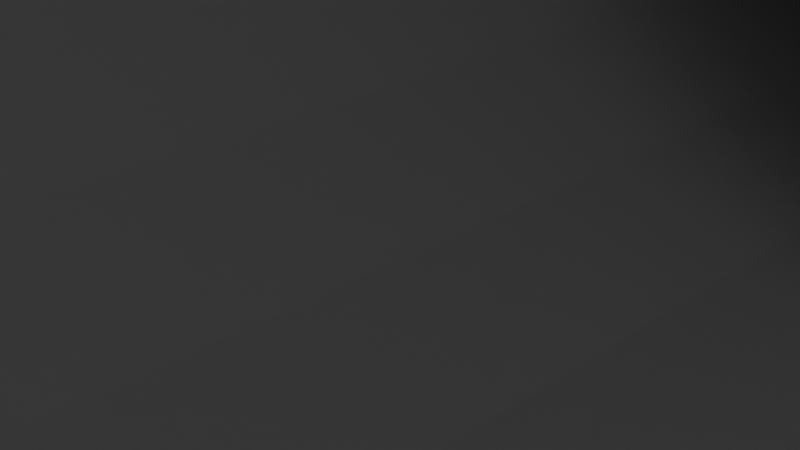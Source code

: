 # Source: converter.blend  (saved by Blender 2.81.16; exported with 4.5.12 LTS)
import bpy
from mathutils import Matrix  # noqa: F401  (used for matrix-valued properties, if any)

bpy.ops.wm.read_factory_settings(use_empty=True)
scene = bpy.context.scene
scene.name = 'Scene'

# ---- collections
col_collection = bpy.data.collections.new('Collection'); scene.collection.children.link(col_collection)

# ---- world
world_world = bpy.data.worlds.new('World'); scene.world = world_world
world_world.use_nodes = True; world_world.node_tree.nodes.clear()
_N = world_world.node_tree.nodes; _L = world_world.node_tree.links
n0 = _N.new('ShaderNodeOutputWorld'); n0.name = 'World Output'; n0.location = (300, 300)
n1 = _N.new('ShaderNodeBackground'); n1.name = 'Background'; n1.location = (10, 300)
n1.inputs[0].default_value = (0.05088, 0.05088, 0.05088, 1.0)
_L.new(n1.outputs[0], n0.inputs[0])
n0.is_active_output = True
world_world.color = (0.05088, 0.05088, 0.05088)
world_world.use_sun_shadow = False
world_world.sun_shadow_jitter_overblur = 0.0

# ---- cameras
cam_camera = bpy.data.cameras.new('Camera')
cam_camera.clip_end = 100.0
cam_camera.ortho_scale = 7.314

# ---- lights
light_light = bpy.data.lights.new('Light', 'POINT')
light_light.transmission_factor = 0.0
light_light.energy = 1000.0
light_light.shadow_soft_size = 0.1
light_light.shadow_maximum_resolution = 0.006
light_light.use_absolute_resolution = True

# ---- meshes
me_plane = bpy.data.meshes.new('Plane')
me_plane.from_pydata([(0.09986, 0.01781, 0.003704), (0.09986, 0.01781, 0.007494), (0.1013, 0.01621, 0.007494), (0.1012, 0.01621, 0.007859), (0.09986, 0.01781, 0.007859), (0.09693, 0.01, 0.01146), (0.09978, 0.01, 0.002939), (0.1005, 0.01, 0.003704), (0.09798, 0.01, 0.01117), (0.09693, 0.01, 0.001557), (0.09798, 0.01, 0.001845), (0.09894, 0.01, 0.002311), (0.09675, 0.01, 0.01211), (0.1013, 0.01, 0.007494), (0.1014, 0.01, 0.006509), (0.09894, 0.01, 0.01071), (0.09675, 0.01, 0.00089), (0.09978, 0.01, 0.01008), (0.1013, 0.01, 0.005524), (0.101, 0.01, 0.004577), (0.1005, 0.01, 0.009314), (0.1012, 0.01, 0.007859), (0.101, 0.01, 0.008442), (0.09693, 0.1163, 0.01146), (0.09986, 0.1195, 0.002939), (0.09986, 0.1195, 0.003704), (0.09798, 0.1166, 0.01117), (0.007, -9.872e-08, 2.328e-10), (0.007, -9.872e-08, 0.013), (0.09693, 0.1195, 0.001557), (0.09798, 0.1195, 0.001845), (0.007, 0.1195, 0.0), (0.007, 0.1135, 0.0), (0.007, 0.1155, 0.013), (0.007, 0.1135, 0.013), (0.09894, 0.1195, 0.002311), (0.09675, 0.1163, 0.01211), (0.09986, 0.1195, 0.007494), (0.09986, 0.1195, 0.006509), (0.09894, 0.117, 0.01071), (0.09675, 0.1195, 0.00089), (0.09986, 0.1176, 0.01008), (0.09986, 0.1195, 0.005524), (0.09986, 0.1195, 0.004577), (0.09986, 0.1183, 0.009314), (0.09986, 0.1195, 0.007859), (0.09986, 0.119, 0.008442), (0.09675, 0.1135, 0.013), (0.003887, 0.119, 0.008442), (0.003887, 0.1195, 0.007859), (0.003887, 0.1183, 0.009314), (0.003887, 0.1195, 0.004577), (0.003887, 0.1195, 0.005524), (0.003887, 0.1176, 0.01008), (0.007, 0.1195, 0.00089), (0.004814, 0.117, 0.01071), (0.003887, 0.1195, 0.006509), (0.003887, 0.1195, 0.007494), (0.007, 0.1163, 0.01211), (0.004814, 0.1195, 0.002311), (0.005775, 0.1195, 0.001845), (0.006816, 0.1195, 0.001557), (0.005775, 0.1166, 0.01117), (0.003887, 0.1195, 0.003704), (0.003887, 0.1195, 0.002939), (0.006816, 0.1163, 0.01146), (0.002769, 1.676e-08, 0.008442), (0.002575, 1.676e-08, 0.007859), (0.003282, 1.676e-08, 0.009314), (0.002769, 1.676e-08, 0.004577), (0.002453, 1.676e-08, 0.005524), (0.003973, 1.676e-08, 0.01008), (0.007, 8.382e-09, 0.00089), (0.004814, 1.676e-08, 0.01071), (0.002346, 1.676e-08, 0.006509), (0.002453, 1.676e-08, 0.007494), (0.007, 8.382e-09, 0.01211), (0.004814, 1.676e-08, 0.002311), (0.005775, 1.676e-08, 0.001845), (0.006816, 1.676e-08, 0.001557), (0.005775, 1.676e-08, 0.01117), (0.003282, 1.676e-08, 0.003704), (0.003973, 1.676e-08, 0.002939), (0.006816, 1.676e-08, 0.01146), (0.09675, 0.1155, 0.013), (0.09675, 0.1135, 0.0), (0.09675, 0.1195, 0.0), (0.09675, 0.01, 0.013), (0.09675, 0.01, 4.657e-10), (0.003887, 0.01781, 0.007859), (0.002575, 0.01621, 0.007859), (0.002453, 0.01621, 0.007494), (0.003887, 0.01781, 0.007494), (0.003887, 0.01781, 0.003704), (0.003282, 0.01621, 0.003704), (0.003973, 0.01621, 0.002939), (0.003887, 0.01781, 0.002939), (0.003887, 0.01775, 0.01008), (0.003973, 0.01619, 0.01008), (0.003282, 0.0162, 0.009314), (0.003887, 0.01777, 0.009314), (0.004814, 0.01621, 0.002311), (0.004814, 0.01781, 0.002311), (0.003887, 0.01781, 0.005524), (0.002453, 0.01621, 0.005524), (0.002769, 0.01621, 0.004577), (0.003887, 0.01781, 0.004577), (0.007, 0.01772, 0.01211), (0.007, 0.01617, 0.01211), (0.006816, 0.01617, 0.01146), (0.006816, 0.01772, 0.01146), (0.002769, 0.01621, 0.008442), (0.003887, 0.01779, 0.008442), (0.005775, 0.01781, 0.001845), (0.005775, 0.01621, 0.001845), (0.006816, 0.01621, 0.001557), (0.006816, 0.01781, 0.001557), (0.004814, 0.01774, 0.01071), (0.004814, 0.01618, 0.01071), (0.007, 0.01621, 0.00089), (0.007, 0.01781, 0.00089), (0.005775, 0.01617, 0.01117), (0.005775, 0.01773, 0.01117), (0.003887, 0.01781, 0.006509), (0.002346, 0.01621, 0.006509), (0.1005, 0.01621, 0.003704), (0.09978, 0.01621, 0.002939), (0.09986, 0.01781, 0.002939), (0.09986, 0.01775, 0.01008), (0.09978, 0.01619, 0.01008), (0.1005, 0.0162, 0.009314), (0.09986, 0.01777, 0.009314), (0.09894, 0.01621, 0.002311), (0.09894, 0.01781, 0.002311), (0.09986, 0.01781, 0.005524), (0.1013, 0.01621, 0.005524), (0.101, 0.01621, 0.004577), (0.09986, 0.01781, 0.004577), (0.09675, 0.01772, 0.01211), (0.09675, 0.01617, 0.01211), (0.09693, 0.01617, 0.01146), (0.09693, 0.01772, 0.01146), (0.101, 0.01621, 0.008442), (0.09986, 0.01779, 0.008442), (0.09798, 0.01781, 0.001845), (0.09798, 0.01621, 0.001845), (0.09693, 0.01621, 0.001557), (0.09693, 0.01781, 0.001557), (0.09894, 0.01774, 0.01071), (0.09894, 0.01618, 0.01071), (0.09675, 0.01621, 0.00089), (0.09675, 0.01781, 0.00089), (0.09798, 0.01617, 0.01117), (0.09798, 0.01773, 0.01117), (0.09986, 0.01781, 0.006509), (0.1014, 0.01621, 0.006509)], [], [(86, 40, 151, 150, 16, 88, 85), (134, 154, 155, 135), (4, 143, 142, 3), (45, 46, 143, 4), (148, 153, 152, 149), (39, 26, 153, 148), (154, 1, 2, 155), (38, 37, 1, 154), (42, 38, 154, 134), (140, 139, 12, 5), (125, 136, 19, 7), (66, 68, 71, 73, 80, 83, 76, 72, 79, 78, 77, 82, 81, 69, 70, 74, 75, 67), (136, 135, 18, 19), (132, 126, 6, 11), (146, 145, 10, 9), (152, 140, 5, 8), (145, 132, 11, 10), (3, 142, 22, 21), (150, 146, 9, 16), (129, 149, 15, 17), (87, 12, 139, 138, 36, 84, 47), (149, 152, 8, 15), (155, 2, 13, 14), (91, 90, 67, 75), (95, 94, 81, 82), (99, 98, 71, 68), (101, 95, 82, 77), (105, 104, 70, 69), (109, 108, 76, 83), (94, 105, 69, 81), (111, 99, 68, 66), (115, 114, 78, 79), (114, 101, 77, 78), (98, 118, 73, 71), (119, 115, 79, 72), (121, 109, 83, 80), (104, 124, 74, 70), (90, 111, 66, 67), (118, 121, 80, 73), (124, 91, 75, 74), (135, 155, 14, 18), (31, 54, 120, 119, 72, 27, 32), (28, 76, 108, 107, 58, 33, 34), (26, 23, 141, 153), (142, 130, 20, 22), (126, 125, 7, 6), (2, 3, 21, 13), (22, 20, 17, 15, 8, 5, 12, 16, 9, 10, 11, 6, 7, 19, 18, 14, 13, 21), (130, 129, 17, 20), (56, 57, 92, 123), (123, 92, 91, 124), (55, 62, 122, 117), (117, 122, 121, 118), (49, 48, 112, 89), (89, 112, 111, 90), (52, 56, 123, 103), (103, 123, 124, 104), (62, 65, 110, 122), (122, 110, 109, 121), (54, 61, 116, 120), (120, 116, 115, 119), (53, 55, 117, 97), (97, 117, 118, 98), (60, 59, 102, 113), (113, 102, 101, 114), (61, 60, 113, 116), (116, 113, 114, 115), (48, 50, 100, 112), (112, 100, 99, 111), (63, 51, 106, 93), (93, 106, 105, 94), (65, 58, 107, 110), (110, 107, 108, 109), (51, 52, 103, 106), (106, 103, 104, 105), (59, 64, 96, 102), (102, 96, 95, 101), (50, 53, 97, 100), (100, 97, 98, 99), (64, 63, 93, 96), (96, 93, 94, 95), (57, 49, 89, 92), (92, 89, 90, 91), (153, 141, 140, 152), (40, 29, 147, 151), (151, 147, 146, 150), (41, 39, 148, 128), (128, 148, 149, 129), (30, 35, 133, 144), (144, 133, 132, 145), (29, 30, 144, 147), (147, 144, 145, 146), (46, 44, 131, 143), (143, 131, 130, 142), (25, 43, 137, 0), (0, 137, 136, 125), (23, 36, 138, 141), (141, 138, 139, 140), (43, 42, 134, 137), (137, 134, 135, 136), (35, 24, 127, 133), (133, 127, 126, 132), (44, 41, 128, 131), (131, 128, 129, 130), (24, 25, 0, 127), (127, 0, 125, 126), (37, 45, 4, 1), (1, 4, 3, 2), (87, 28, 76, 72, 27, 88, 16, 12), (26, 39, 41, 44, 46, 45, 49, 48, 50, 53, 55, 62, 65, 58, 36, 23), (40, 86, 31, 54), (25, 24, 35, 30, 29, 40, 54, 61, 60, 59, 64, 63, 51, 52, 56, 57, 49, 45, 37, 38, 42, 43), (36, 58, 33, 84), (34, 33, 84, 47, 87, 28), (32, 27, 88, 85, 86, 31)])
_uv = me_plane.uv_layers.new(name='UVMap')
_uv.uv.foreach_set('vector', [0.0, 0.0, 0.0, 0.0, 0.0, 0.0, 0.0, 0.0, 0.0, 0.0, 0.1098, 0.09884, 0.1098, 1.0, 0.0, 0.0, 0.0, 0.0, 0.0, 0.0, 0.0, 0.0, 0.0, 0.9427, 0.00753, 0.9483, 0.00753, 0.9483, 0.0, 0.9427, 0.0, 0.9427, 0.00753, 0.9483, 0.00753, 0.9483, 0.0, 0.9427, 0.05076, 0.9714, 0.06647, 0.9777, 0.06647, 0.9777, 0.05076, 0.9714, 0.05076, 0.9714, 0.06647, 0.9777, 0.06647, 0.9777, 0.05076, 0.9714, 0.0, 0.0, 0.0, 0.0, 0.0, 0.0, 0.0, 0.0, 0.0, 0.0, 0.0, 0.0, 0.0, 0.0, 0.0, 0.0, 0.0, 0.0, 0.0, 0.0, 0.0, 0.0, 0.0, 0.0, 0.08048, 0.9814, 0.09022, 0.9805, 0.09022, 0.9805, 0.08048, 0.9814, 0.0, 0.0, 0.0, 0.0, 0.0, 0.0, 0.0, 0.0, 0.00753, 0.9483, 0.02051, 0.9563, 0.03504, 0.964, 0.05076, 0.9714, 0.06647, 0.9777, 0.08048, 0.9814, 0.09022, 0.9805, 0.0, 0.0, 0.0, 0.0, 0.0, 0.0, 0.0, 0.0, 0.0, 0.0, 0.0, 0.0, 0.0, 0.0, 0.0, 0.0, 0.0, 0.0, 0.0, 0.0, 0.0, 0.0, 0.0, 0.0, 0.0, 0.0, 0.0, 0.0, 0.0, 0.0, 0.0, 0.0, 0.0, 0.0, 0.0, 0.0, 0.0, 0.0, 0.0, 0.0, 0.0, 0.0, 0.0, 0.0, 0.0, 0.0, 0.06647, 0.9777, 0.08048, 0.9814, 0.08048, 0.9814, 0.06647, 0.9777, 0.0, 0.0, 0.0, 0.0, 0.0, 0.0, 0.0, 0.0, 0.0, 0.9427, 0.00753, 0.9483, 0.00753, 0.9483, 0.0, 0.9427, 0.0, 0.0, 0.0, 0.0, 0.0, 0.0, 0.0, 0.0, 0.03504, 0.964, 0.05076, 0.9714, 0.05076, 0.9714, 0.03504, 0.964, 0.1098, 0.09884, 0.09022, 0.9805, 0.09022, 0.9805, 0.09022, 0.9805, 0.09022, 0.9805, 0.1098, 1.0, 0.1098, 1.0, 0.05076, 0.9714, 0.06647, 0.9777, 0.06647, 0.9777, 0.05076, 0.9714, 0.0, 0.0, 0.0, 0.0, 0.0, 0.0, 0.0, 0.0, 0.0, 0.0, 0.0, 0.0, 0.0, 0.0, 0.0, 0.0, 0.0, 0.0, 0.0, 0.0, 0.0, 0.0, 0.0, 0.0, 0.02051, 0.9563, 0.03504, 0.964, 0.03504, 0.964, 0.02051, 0.9563, 0.0, 0.0, 0.0, 0.0, 0.0, 0.0, 0.0, 0.0, 0.0, 0.0, 0.0, 0.0, 0.0, 0.0, 0.0, 0.0, 0.08048, 0.9814, 0.09022, 0.9805, 0.09022, 0.9805, 0.08048, 0.9814, 0.0, 0.0, 0.0, 0.0, 0.0, 0.0, 0.0, 0.0, 0.00753, 0.9483, 0.02051, 0.9563, 0.02051, 0.9563, 0.00753, 0.9483, 0.0, 0.0, 0.0, 0.0, 0.0, 0.0, 0.0, 0.0, 0.0, 0.0, 0.0, 0.0, 0.0, 0.0, 0.0, 0.0, 0.03504, 0.964, 0.05076, 0.9714, 0.05076, 0.9714, 0.03504, 0.964, 0.0, 0.0, 0.0, 0.0, 0.0, 0.0, 0.0, 0.0, 0.06647, 0.9777, 0.08048, 0.9814, 0.08048, 0.9814, 0.06647, 0.9777, 0.0, 0.0, 0.0, 0.0, 0.0, 0.0, 0.0, 0.0, 0.0, 0.9427, 0.00753, 0.9483, 0.00753, 0.9483, 0.0, 0.9427, 0.05076, 0.9714, 0.06647, 0.9777, 0.06647, 0.9777, 0.05076, 0.9714, 0.0, 0.0, 0.0, 0.0, 0.0, 0.0, 0.0, 0.0, 0.0, 0.0, 0.0, 0.0, 0.0, 0.0, 0.0, 0.0, 0.0, 0.0, 0.0, 0.0, 0.0, 0.0, 0.0, 0.0, 0.0, 0.0, 0.1098, 0.09884, 0.1098, 1.0, 0.1098, 0.09884, 0.09022, 0.9805, 0.09022, 0.9805, 0.09022, 0.9805, 0.09022, 0.9805, 0.1098, 1.0, 0.1098, 1.0, 0.06647, 0.9777, 0.08048, 0.9814, 0.08048, 0.9814, 0.06647, 0.9777, 0.00753, 0.9483, 0.02051, 0.9563, 0.02051, 0.9563, 0.00753, 0.9483, 0.0, 0.0, 0.0, 0.0, 0.0, 0.0, 0.0, 0.0, 0.0, 0.0, 0.0, 0.0, 0.0, 0.0, 0.0, 0.0, 0.00753, 0.9483, 0.02051, 0.9563, 0.03504, 0.964, 0.05076, 0.9714, 0.06647, 0.9777, 0.08048, 0.9814, 0.09022, 0.9805, 0.0, 0.0, 0.0, 0.0, 0.0, 0.0, 0.0, 0.0, 0.0, 0.0, 0.0, 0.0, 0.0, 0.0, 0.0, 0.0, 0.0, 0.0, 0.0, 0.0, 0.0, 0.0, 0.02051, 0.9563, 0.03504, 0.964, 0.03504, 0.964, 0.02051, 0.9563, 0.0, 0.0, 0.0, 0.0, 0.0, 0.0, 0.0, 0.0, 0.0, 0.0, 0.0, 0.0, 0.0, 0.0, 0.0, 0.0, 0.05076, 0.9714, 0.06647, 0.9777, 0.06647, 0.9777, 0.05076, 0.9714, 0.05076, 0.9714, 0.06647, 0.9777, 0.06647, 0.9777, 0.05076, 0.9714, 0.0, 0.9427, 0.00753, 0.9483, 0.00753, 0.9483, 0.0, 0.9427, 0.0, 0.9427, 0.00753, 0.9483, 0.00753, 0.9483, 0.0, 0.9427, 0.0, 0.0, 0.0, 0.0, 0.0, 0.0, 0.0, 0.0, 0.0, 0.0, 0.0, 0.0, 0.0, 0.0, 0.0, 0.0, 0.06647, 0.9777, 0.08048, 0.9814, 0.08048, 0.9814, 0.06647, 0.9777, 0.06647, 0.9777, 0.08048, 0.9814, 0.08048, 0.9814, 0.06647, 0.9777, 0.0, 0.0, 0.0, 0.0, 0.0, 0.0, 0.0, 0.0, 0.0, 0.0, 0.0, 0.0, 0.0, 0.0, 0.0, 0.0, 0.03504, 0.964, 0.05076, 0.9714, 0.05076, 0.9714, 0.03504, 0.964, 0.03504, 0.964, 0.05076, 0.9714, 0.05076, 0.9714, 0.03504, 0.964, 0.0, 0.0, 0.0, 0.0, 0.0, 0.0, 0.0, 0.0, 0.0, 0.0, 0.0, 0.0, 0.0, 0.0, 0.0, 0.0, 0.0, 0.0, 0.0, 0.0, 0.0, 0.0, 0.0, 0.0, 0.0, 0.0, 0.0, 0.0, 0.0, 0.0, 0.0, 0.0, 0.00753, 0.9483, 0.02051, 0.9563, 0.02051, 0.9563, 0.00753, 0.9483, 0.00753, 0.9483, 0.02051, 0.9563, 0.02051, 0.9563, 0.00753, 0.9483, 0.0, 0.0, 0.0, 0.0, 0.0, 0.0, 0.0, 0.0, 0.0, 0.0, 0.0, 0.0, 0.0, 0.0, 0.0, 0.0, 0.08048, 0.9814, 0.09022, 0.9805, 0.09022, 0.9805, 0.08048, 0.9814, 0.08048, 0.9814, 0.09022, 0.9805, 0.09022, 0.9805, 0.08048, 0.9814, 0.0, 0.0, 0.0, 0.0, 0.0, 0.0, 0.0, 0.0, 0.0, 0.0, 0.0, 0.0, 0.0, 0.0, 0.0, 0.0, 0.0, 0.0, 0.0, 0.0, 0.0, 0.0, 0.0, 0.0, 0.0, 0.0, 0.0, 0.0, 0.0, 0.0, 0.0, 0.0, 0.02051, 0.9563, 0.03504, 0.964, 0.03504, 0.964, 0.02051, 0.9563, 0.02051, 0.9563, 0.03504, 0.964, 0.03504, 0.964, 0.02051, 0.9563, 0.0, 0.0, 0.0, 0.0, 0.0, 0.0, 0.0, 0.0, 0.0, 0.0, 0.0, 0.0, 0.0, 0.0, 0.0, 0.0, 0.0, 0.0, 0.0, 0.0, 0.0, 0.0, 0.0, 0.0, 0.0, 0.0, 0.0, 0.0, 0.0, 0.0, 0.0, 0.0, 0.06647, 0.9777, 0.08048, 0.9814, 0.08048, 0.9814, 0.06647, 0.9777, 0.0, 0.0, 0.0, 0.0, 0.0, 0.0, 0.0, 0.0, 0.0, 0.0, 0.0, 0.0, 0.0, 0.0, 0.0, 0.0, 0.03504, 0.964, 0.05076, 0.9714, 0.05076, 0.9714, 0.03504, 0.964, 0.03504, 0.964, 0.05076, 0.9714, 0.05076, 0.9714, 0.03504, 0.964, 0.0, 0.0, 0.0, 0.0, 0.0, 0.0, 0.0, 0.0, 0.0, 0.0, 0.0, 0.0, 0.0, 0.0, 0.0, 0.0, 0.0, 0.0, 0.0, 0.0, 0.0, 0.0, 0.0, 0.0, 0.0, 0.0, 0.0, 0.0, 0.0, 0.0, 0.0, 0.0, 0.00753, 0.9483, 0.02051, 0.9563, 0.02051, 0.9563, 0.00753, 0.9483, 0.00753, 0.9483, 0.02051, 0.9563, 0.02051, 0.9563, 0.00753, 0.9483, 0.0, 0.0, 0.0, 0.0, 0.0, 0.0, 0.0, 0.0, 0.0, 0.0, 0.0, 0.0, 0.0, 0.0, 0.0, 0.0, 0.08048, 0.9814, 0.09022, 0.9805, 0.09022, 0.9805, 0.08048, 0.9814, 0.08048, 0.9814, 0.09022, 0.9805, 0.09022, 0.9805, 0.08048, 0.9814, 0.0, 0.0, 0.0, 0.0, 0.0, 0.0, 0.0, 0.0, 0.0, 0.0, 0.0, 0.0, 0.0, 0.0, 0.0, 0.0, 0.0, 0.0, 0.0, 0.0, 0.0, 0.0, 0.0, 0.0, 0.0, 0.0, 0.0, 0.0, 0.0, 0.0, 0.0, 0.0, 0.02051, 0.9563, 0.03504, 0.964, 0.03504, 0.964, 0.02051, 0.9563, 0.02051, 0.9563, 0.03504, 0.964, 0.03504, 0.964, 0.02051, 0.9563, 0.0, 0.0, 0.0, 0.0, 0.0, 0.0, 0.0, 0.0, 0.0, 0.0, 0.0, 0.0, 0.0, 0.0, 0.0, 0.0, 0.0, 0.0, 0.0, 0.0, 0.0, 0.0, 0.0, 0.0, 0.0, 0.0, 0.0, 0.0, 0.0, 0.0, 0.0, 0.0, 0.0, 0.0, 0.1098, 0.09884, 0.09022, 0.9805, 0.0, 0.0, 0.1098, 0.09884, 0.1098, 0.09884, 0.0, 0.0, 0.09022, 0.9805, 0.06647, 0.9777, 0.05076, 0.9714, 0.03504, 0.964, 0.02051, 0.9563, 0.00753, 0.9483, 0.0, 0.9427, 0.0, 0.9427, 0.00753, 0.9483, 0.02051, 0.9563, 0.03504, 0.964, 0.05076, 0.9714, 0.06647, 0.9777, 0.08048, 0.9814, 0.09022, 0.9805, 0.09022, 0.9805, 0.08048, 0.9814, 0.0, 0.0, 0.0, 0.0, 0.0, 0.0, 0.0, 0.0, 0.0, 0.0, 0.0, 0.0, 0.0, 0.0, 0.0, 0.0, 0.0, 0.0, 0.0, 0.0, 0.0, 0.0, 0.0, 0.0, 0.0, 0.0, 0.0, 0.0, 0.0, 0.0, 0.0, 0.0, 0.0, 0.0, 0.0, 0.0, 0.0, 0.0, 0.0, 0.0, 0.0, 0.9427, 0.0, 0.0, 0.0, 0.0, 0.0, 0.0, 0.0, 0.0, 0.0, 0.0, 0.09022, 0.9805, 0.09022, 0.9805, 0.1098, 1.0, 0.1098, 1.0, 0.1098, 1.0, 0.1098, 1.0, 0.1098, 1.0, 0.1098, 1.0, 0.1098, 0.09884, 0.1098, 0.09884, 0.1098, 1.0, 0.1098, 0.09884, 0.1098, 0.09884, 0.1098, 1.0, 0.0, 0.0, 0.0, 0.0])
me_plane.use_remesh_fix_poles = True
me_plane.use_remesh_preserve_attributes = False
me_plane.use_mirror_vertex_groups = False
me_plane.update()
me_circle_001 = bpy.data.meshes.new('Circle.001')
me_circle_001.from_pydata([(0.0, 0.034, 0.0), (-0.006633, 0.03335, 0.0), (-0.01301, 0.03141, 0.0), (-0.01889, 0.02827, 0.0), (-0.02404, 0.02404, 0.0), (-0.02827, 0.01889, 0.0), (-0.03141, 0.01301, 0.0), (-0.03335, 0.006633, 0.0), (-0.034, 2.567e-09, 0.0), (-0.03335, -0.006633, 0.0), (-0.03141, -0.01301, 0.0), (-0.02827, -0.01889, 0.0), (-0.02404, -0.02404, 0.0), (-0.01889, -0.02827, 0.0), (-0.01301, -0.03141, 0.0), (-0.006633, -0.03335, 0.0), (1.108e-08, -0.034, 0.0), (0.006633, -0.03335, 0.0), (0.01301, -0.03141, 0.0), (0.01889, -0.02827, 0.0), (0.02404, -0.02404, 0.0), (0.02827, -0.01889, 0.0), (0.03141, -0.01301, 0.0), (0.03335, -0.006633, 0.0), (0.034, 3.283e-08, 0.0), (0.03335, 0.006633, 0.0), (0.03141, 0.01301, 0.0), (0.02827, 0.01889, 0.0), (0.02404, 0.02404, 0.0), (0.01889, 0.02827, 0.0), (0.01301, 0.03141, 0.0), (0.006633, 0.03335, 0.0), (0.0, 0.034, 0.01908), (-0.006633, 0.03335, 0.01908), (-0.01301, 0.03141, 0.01908), (-0.01889, 0.02827, 0.01908), (-0.02404, 0.02404, 0.01908), (-0.02827, 0.01889, 0.01908), (-0.03141, 0.01301, 0.01908), (-0.03335, 0.006633, 0.01908), (-0.034, 2.567e-09, 0.01908), (-0.03335, -0.006633, 0.01908), (-0.03141, -0.01301, 0.01908), (-0.02827, -0.01889, 0.01908), (-0.02404, -0.02404, 0.01908), (-0.01889, -0.02827, 0.01908), (-0.01301, -0.03141, 0.01908), (-0.006633, -0.03335, 0.01908), (1.108e-08, -0.034, 0.01908), (0.006633, -0.03335, 0.01908), (0.01301, -0.03141, 0.01908), (0.01889, -0.02827, 0.01908), (0.02404, -0.02404, 0.01908), (0.02827, -0.01889, 0.01908), (0.03141, -0.01301, 0.01908), (0.03335, -0.006633, 0.01908), (0.034, 3.283e-08, 0.01908), (0.03335, 0.006633, 0.01908), (0.03141, 0.01301, 0.01908), (0.02827, 0.01889, 0.01908), (0.02404, 0.02404, 0.01908), (0.01889, 0.02827, 0.01908), (0.01301, 0.03141, 0.01908), (0.006633, 0.03335, 0.01908)], [], [(1, 0, 31, 30, 29, 28, 27, 26, 25, 24, 23, 22, 21, 20, 19, 18, 17, 16, 15, 14, 13, 12, 11, 10, 9, 8, 7, 6, 5, 4, 3, 2), (33, 34, 35, 36, 37, 38, 39, 40, 41, 42, 43, 44, 45, 46, 47, 48, 49, 50, 51, 52, 53, 54, 55, 56, 57, 58, 59, 60, 61, 62, 63, 32), (20, 21, 53, 52), (7, 8, 40, 39), (21, 22, 54, 53), (8, 9, 41, 40), (22, 23, 55, 54), (9, 10, 42, 41), (23, 24, 56, 55), (10, 11, 43, 42), (24, 25, 57, 56), (11, 12, 44, 43), (25, 26, 58, 57), (12, 13, 45, 44), (26, 27, 59, 58), (13, 14, 46, 45), (0, 1, 33, 32), (27, 28, 60, 59), (14, 15, 47, 46), (1, 2, 34, 33), (28, 29, 61, 60), (15, 16, 48, 47), (2, 3, 35, 34), (29, 30, 62, 61), (16, 17, 49, 48), (3, 4, 36, 35), (30, 31, 63, 62), (17, 18, 50, 49), (4, 5, 37, 36), (31, 0, 32, 63), (18, 19, 51, 50), (5, 6, 38, 37), (19, 20, 52, 51), (6, 7, 39, 38)])
_uv = me_circle_001.uv_layers.new(name='UVMap')
_uv.uv.foreach_set('vector', [0.0, 0.0, 0.0, 0.0, 0.0, 0.0, 0.0, 0.0, 0.0, 0.0, 0.0, 0.0, 0.0, 0.0, 0.0, 0.0, 0.0, 0.0, 0.0, 0.0, 0.0, 0.0, 0.0, 0.0, 0.0, 0.0, 0.0, 0.0, 0.0, 0.0, 0.0, 0.0, 0.0, 0.0, 0.0, 0.0, 0.0, 0.0, 0.0, 0.0, 0.0, 0.0, 0.0, 0.0, 0.0, 0.0, 0.0, 0.0, 0.0, 0.0, 0.0, 0.0, 0.0, 0.0, 0.0, 0.0, 0.0, 0.0, 0.0, 0.0, 0.0, 0.0, 0.0, 0.0, 0.0, 0.0, 0.0, 0.0, 0.0, 0.0, 0.0, 0.0, 0.0, 0.0, 0.0, 0.0, 0.0, 0.0, 0.0, 0.0, 0.0, 0.0, 0.0, 0.0, 0.0, 0.0, 0.0, 0.0, 0.0, 0.0, 0.0, 0.0, 0.0, 0.0, 0.0, 0.0, 0.0, 0.0, 0.0, 0.0, 0.0, 0.0, 0.0, 0.0, 0.0, 0.0, 0.0, 0.0, 0.0, 0.0, 0.0, 0.0, 0.0, 0.0, 0.0, 0.0, 0.0, 0.0, 0.0, 0.0, 0.0, 0.0, 0.0, 0.0, 0.0, 0.0, 0.0, 0.0, 0.0, 0.0, 0.0, 0.0, 0.0, 0.0, 0.0, 0.0, 0.0, 0.0, 0.0, 0.0, 0.0, 0.0, 0.0, 0.0, 0.0, 0.0, 0.0, 0.0, 0.0, 0.0, 0.0, 0.0, 0.0, 0.0, 0.0, 0.0, 0.0, 0.0, 0.0, 0.0, 0.0, 0.0, 0.0, 0.0, 0.0, 0.0, 0.0, 0.0, 0.0, 0.0, 0.0, 0.0, 0.0, 0.0, 0.0, 0.0, 0.0, 0.0, 0.0, 0.0, 0.0, 0.0, 0.0, 0.0, 0.0, 0.0, 0.0, 0.0, 0.0, 0.0, 0.0, 0.0, 0.0, 0.0, 0.0, 0.0, 0.0, 0.0, 0.0, 0.0, 0.0, 0.0, 0.0, 0.0, 0.0, 0.0, 0.0, 0.0, 0.0, 0.0, 0.0, 0.0, 0.0, 0.0, 0.0, 0.0, 0.0, 0.0, 0.0, 0.0, 0.0, 0.0, 0.0, 0.0, 0.0, 0.0, 0.0, 0.0, 0.0, 0.0, 0.0, 0.0, 0.0, 0.0, 0.0, 0.0, 0.0, 0.0, 0.0, 0.0, 0.0, 0.0, 0.0, 0.0, 0.0, 0.0, 0.0, 0.0, 0.0, 0.0, 0.0, 0.0, 0.0, 0.0, 0.0, 0.0, 0.0, 0.0, 0.0, 0.0, 0.0, 0.0, 0.0, 0.0, 0.0, 0.0, 0.0, 0.0, 0.0, 0.0, 0.0, 0.0, 0.0, 0.0, 0.0, 0.0, 0.0, 0.0, 0.0, 0.0, 0.0, 0.0, 0.0, 0.0, 0.0, 0.0, 0.0, 0.0, 0.0, 0.0, 0.0, 0.0, 0.0, 0.0, 0.0, 0.0, 0.0, 0.0, 0.0, 0.0, 0.0, 0.0, 0.0, 0.0, 0.0, 0.0, 0.0, 0.0, 0.0, 0.0, 0.0, 0.0, 0.0, 0.0, 0.0, 0.0, 0.0, 0.0, 0.0, 0.0, 0.0, 0.0, 0.0, 0.0, 0.0, 0.0, 0.0, 0.0, 0.0, 0.0, 0.0, 0.0, 0.0, 0.0, 0.0, 0.0, 0.0, 0.0, 0.0, 0.0, 0.0, 0.0, 0.0, 0.0, 0.0, 0.0, 0.0, 0.0, 0.0, 0.0, 0.0, 0.0, 0.0, 0.0, 0.0, 0.0, 0.0, 0.0, 0.0, 0.0, 0.0, 0.0, 0.0, 0.0, 0.0, 0.0, 0.0, 0.0, 0.0, 0.0, 0.0, 0.0, 0.0, 0.0, 0.0, 0.0, 0.0, 0.0, 0.0, 0.0, 0.0, 0.0, 0.0, 0.0])
me_circle_001.use_remesh_fix_poles = True
me_circle_001.use_remesh_preserve_attributes = False
me_circle_001.use_mirror_vertex_groups = False
me_circle_001.update()
me_cube_001 = bpy.data.meshes.new('Cube.001')
me_cube_001.from_pydata([(-1.0, -1.0, -1.0), (-1.0, -1.0, 1.0), (-1.0, 1.0, -1.0), (-1.0, 1.0, 1.0), (1.0, -1.0, -1.0), (1.0, -1.0, 1.0), (1.0, 1.0, -1.0), (1.0, 1.0, 1.0)], [], [(0, 1, 3, 2), (2, 3, 7, 6), (6, 7, 5, 4), (4, 5, 1, 0), (2, 6, 4, 0), (7, 3, 1, 5)])
_uv = me_cube_001.uv_layers.new(name='UVMap')
_uv.uv.foreach_set('vector', [0.375, 0.0, 0.625, 0.0, 0.625, 0.25, 0.375, 0.25, 0.375, 0.25, 0.625, 0.25, 0.625, 0.5, 0.375, 0.5, 0.375, 0.5, 0.625, 0.5, 0.625, 0.75, 0.375, 0.75, 0.375, 0.75, 0.625, 0.75, 0.625, 1.0, 0.375, 1.0, 0.125, 0.5, 0.375, 0.5, 0.375, 0.75, 0.125, 0.75, 0.625, 0.5, 0.875, 0.5, 0.875, 0.75, 0.625, 0.75])
me_cube_001.use_remesh_fix_poles = True
me_cube_001.use_remesh_preserve_attributes = False
me_cube_001.use_mirror_vertex_groups = False
me_cube_001.update()
me_cube_002 = bpy.data.meshes.new('Cube.002')
me_cube_002.from_pydata([(-1.0, -1.0, -1.0), (-1.0, -1.0, 1.0), (-1.0, 1.0, -1.0), (-1.0, 1.0, 1.0), (1.0, -1.0, -1.0), (1.0, -1.0, 1.0), (1.0, 1.0, -1.0), (1.0, 1.0, 1.0)], [], [(0, 1, 3, 2), (2, 3, 7, 6), (6, 7, 5, 4), (4, 5, 1, 0), (2, 6, 4, 0), (7, 3, 1, 5)])
_uv = me_cube_002.uv_layers.new(name='UVMap')
_uv.uv.foreach_set('vector', [0.375, 0.0, 0.625, 0.0, 0.625, 0.25, 0.375, 0.25, 0.375, 0.25, 0.625, 0.25, 0.625, 0.5, 0.375, 0.5, 0.375, 0.5, 0.625, 0.5, 0.625, 0.75, 0.375, 0.75, 0.375, 0.75, 0.625, 0.75, 0.625, 1.0, 0.375, 1.0, 0.125, 0.5, 0.375, 0.5, 0.375, 0.75, 0.125, 0.75, 0.625, 0.5, 0.875, 0.5, 0.875, 0.75, 0.625, 0.75])
me_cube_002.use_remesh_fix_poles = True
me_cube_002.use_remesh_preserve_attributes = False
me_cube_002.use_mirror_vertex_groups = False
me_cube_002.update()
me_circle_002 = bpy.data.meshes.new('Circle.002')
me_circle_002.from_pydata([(0.0, 0.034, 0.0), (-0.006633, 0.03335, 0.0), (-0.01301, 0.03141, 0.0), (-0.01889, 0.02827, 0.0), (-0.02404, 0.02404, 0.0), (-0.02827, 0.01889, 0.0), (-0.03141, 0.01301, 0.0), (-0.03335, 0.006633, 0.0), (-0.034, 2.567e-09, 0.0), (-0.03335, -0.006633, 0.0), (-0.03141, -0.01301, 0.0), (-0.02827, -0.01889, 0.0), (-0.02404, -0.02404, 0.0), (-0.01889, -0.02827, 0.0), (-0.01301, -0.03141, 0.0), (-0.006633, -0.03335, 0.0), (1.108e-08, -0.034, 0.0), (0.006633, -0.03335, 0.0), (0.01301, -0.03141, 0.0), (0.01889, -0.02827, 0.0), (0.02404, -0.02404, 0.0), (0.02827, -0.01889, 0.0), (0.03141, -0.01301, 0.0), (0.03335, -0.006633, 0.0), (0.034, 3.283e-08, 0.0), (0.03335, 0.006633, 0.0), (0.03141, 0.01301, 0.0), (0.02827, 0.01889, 0.0), (0.02404, 0.02404, 0.0), (0.01889, 0.02827, 0.0), (0.01301, 0.03141, 0.0), (0.006633, 0.03335, 0.0), (3.489e-16, 0.034, 0.7969), (-0.006633, 0.03335, 0.7969), (-0.01301, 0.03141, 0.7969), (-0.01889, 0.02827, 0.7969), (-0.02404, 0.02404, 0.7969), (-0.02827, 0.01889, 0.7969), (-0.03141, 0.01301, 0.7969), (-0.03335, 0.006633, 0.7969), (-0.034, 2.385e-08, 0.7969), (-0.03335, -0.006633, 0.7969), (-0.03141, -0.01301, 0.7969), (-0.02827, -0.01889, 0.7969), (-0.02404, -0.02404, 0.7969), (-0.01889, -0.02827, 0.7969), (-0.01301, -0.03141, 0.7969), (-0.006633, -0.03335, 0.7969), (1.108e-08, -0.034, 0.7969), (0.006633, -0.03335, 0.7969), (0.01301, -0.03141, 0.7969), (0.01889, -0.02827, 0.7969), (0.02404, -0.02404, 0.7969), (0.02827, -0.01889, 0.7969), (0.03141, -0.01301, 0.7969), (0.03335, -0.006633, 0.7969), (0.034, 5.411e-08, 0.7969), (0.03335, 0.006633, 0.7969), (0.03141, 0.01301, 0.7969), (0.02827, 0.01889, 0.7969), (0.02404, 0.02404, 0.7969), (0.01889, 0.02827, 0.7969), (0.01301, 0.03141, 0.7969), (0.006633, 0.03335, 0.7969), (0.0, 0.034, -0.07021), (-0.006633, 0.03335, -0.07021), (-0.01301, 0.03141, -0.07021), (-0.01889, 0.02827, -0.07021), (-0.02404, 0.02404, -0.07021), (-0.02827, 0.01889, -0.07021), (-0.03141, 0.01301, -0.07021), (-0.03335, 0.006633, -0.07021), (-0.034, 2.567e-09, -0.07021), (-0.03335, -0.006633, -0.07021), (-0.03141, -0.01301, -0.07021), (-0.02827, -0.01889, -0.07021), (-0.02404, -0.02404, -0.07021), (-0.01889, -0.02827, -0.07021), (-0.01301, -0.03141, -0.07021), (-0.006633, -0.03335, -0.07021), (1.108e-08, -0.034, -0.07021), (0.006633, -0.03335, -0.07021), (0.01301, -0.03141, -0.07021), (0.01889, -0.02827, -0.07021), (0.02404, -0.02404, -0.07021), (0.02827, -0.01889, -0.07021), (0.03141, -0.01301, -0.07021), (0.03335, -0.006633, -0.07021), (0.034, 3.283e-08, -0.07021), (0.03335, 0.006633, -0.07021), (0.03141, 0.01301, -0.07021), (0.02827, 0.01889, -0.07021), (0.02404, 0.02404, -0.07021), (0.01889, 0.02827, -0.07021), (0.01301, 0.03141, -0.07021), (0.006633, 0.03335, -0.07021)], [], [(13, 12, 76, 77), (33, 34, 35, 36, 37, 38, 39, 40, 41, 42, 43, 44, 45, 46, 47, 48, 49, 50, 51, 52, 53, 54, 55, 56, 57, 58, 59, 60, 61, 62, 63, 32), (23, 24, 56, 55), (10, 11, 43, 42), (24, 25, 57, 56), (11, 12, 44, 43), (25, 26, 58, 57), (12, 13, 45, 44), (26, 27, 59, 58), (13, 14, 46, 45), (0, 1, 33, 32), (27, 28, 60, 59), (14, 15, 47, 46), (1, 2, 34, 33), (28, 29, 61, 60), (15, 16, 48, 47), (2, 3, 35, 34), (29, 30, 62, 61), (16, 17, 49, 48), (3, 4, 36, 35), (30, 31, 63, 62), (17, 18, 50, 49), (4, 5, 37, 36), (31, 0, 32, 63), (18, 19, 51, 50), (5, 6, 38, 37), (19, 20, 52, 51), (6, 7, 39, 38), (20, 21, 53, 52), (7, 8, 40, 39), (21, 22, 54, 53), (8, 9, 41, 40), (22, 23, 55, 54), (9, 10, 42, 41), (65, 64, 95, 94, 93, 92, 91, 90, 89, 88, 87, 86, 85, 84, 83, 82, 81, 80, 79, 78, 77, 76, 75, 74, 73, 72, 71, 70, 69, 68, 67, 66), (27, 26, 90, 91), (14, 13, 77, 78), (1, 0, 64, 65), (28, 27, 91, 92), (15, 14, 78, 79), (2, 1, 65, 66), (29, 28, 92, 93), (16, 15, 79, 80), (3, 2, 66, 67), (30, 29, 93, 94), (17, 16, 80, 81), (4, 3, 67, 68), (31, 30, 94, 95), (18, 17, 81, 82), (5, 4, 68, 69), (0, 31, 95, 64), (19, 18, 82, 83), (6, 5, 69, 70), (20, 19, 83, 84), (7, 6, 70, 71), (21, 20, 84, 85), (8, 7, 71, 72), (22, 21, 85, 86), (9, 8, 72, 73), (23, 22, 86, 87), (10, 9, 73, 74), (24, 23, 87, 88), (11, 10, 74, 75), (25, 24, 88, 89), (12, 11, 75, 76), (26, 25, 89, 90)])
_uv = me_circle_002.uv_layers.new(name='UVMap')
_uv.uv.foreach_set('vector', [0.0, 0.0, 0.0, 0.0, 0.0, 0.0, 0.0, 0.0, 0.0, 0.0, 0.0, 0.0, 0.0, 0.0, 0.0, 0.0, 0.0, 0.0, 0.0, 0.0, 0.0, 0.0, 0.0, 0.0, 0.0, 0.0, 0.0, 0.0, 0.0, 0.0, 0.0, 0.0, 0.0, 0.0, 0.0, 0.0, 0.0, 0.0, 0.0, 0.0, 0.0, 0.0, 0.0, 0.0, 0.0, 0.0, 0.0, 0.0, 0.0, 0.0, 0.0, 0.0, 0.0, 0.0, 0.0, 0.0, 0.0, 0.0, 0.0, 0.0, 0.0, 0.0, 0.0, 0.0, 0.0, 0.0, 0.0, 0.0, 0.0, 0.0, 0.0, 0.0, 0.0, 0.0, 0.0, 0.0, 0.0, 0.0, 0.0, 0.0, 0.0, 0.0, 0.0, 0.0, 0.0, 0.0, 0.0, 0.0, 0.0, 0.0, 0.0, 0.0, 0.0, 0.0, 0.0, 0.0, 0.0, 0.0, 0.0, 0.0, 0.0, 0.0, 0.0, 0.0, 0.0, 0.0, 0.0, 0.0, 0.0, 0.0, 0.0, 0.0, 0.0, 0.0, 0.0, 0.0, 0.0, 0.0, 0.0, 0.0, 0.0, 0.0, 0.0, 0.0, 0.0, 0.0, 0.0, 0.0, 0.0, 0.0, 0.0, 0.0, 0.0, 0.0, 0.0, 0.0, 0.0, 0.0, 0.0, 0.0, 0.0, 0.0, 0.0, 0.0, 0.0, 0.0, 0.0, 0.0, 0.0, 0.0, 0.0, 0.0, 0.0, 0.0, 0.0, 0.0, 0.0, 0.0, 0.0, 0.0, 0.0, 0.0, 0.0, 0.0, 0.0, 0.0, 0.0, 0.0, 0.0, 0.0, 0.0, 0.0, 0.0, 0.0, 0.0, 0.0, 0.0, 0.0, 0.0, 0.0, 0.0, 0.0, 0.0, 0.0, 0.0, 0.0, 0.0, 0.0, 0.0, 0.0, 0.0, 0.0, 0.0, 0.0, 0.0, 0.0, 0.0, 0.0, 0.0, 0.0, 0.0, 0.0, 0.0, 0.0, 0.0, 0.0, 0.0, 0.0, 0.0, 0.0, 0.0, 0.0, 0.0, 0.0, 0.0, 0.0, 0.0, 0.0, 0.0, 0.0, 0.0, 0.0, 0.0, 0.0, 0.0, 0.0, 0.0, 0.0, 0.0, 0.0, 0.0, 0.0, 0.0, 0.0, 0.0, 0.0, 0.0, 0.0, 0.0, 0.0, 0.0, 0.0, 0.0, 0.0, 0.0, 0.0, 0.0, 0.0, 0.0, 0.0, 0.0, 0.0, 0.0, 0.0, 0.0, 0.0, 0.0, 0.0, 0.0, 0.0, 0.0, 0.0, 0.0, 0.0, 0.0, 0.0, 0.0, 0.0, 0.0, 0.0, 0.0, 0.0, 0.0, 0.0, 0.0, 0.0, 0.0, 0.0, 0.0, 0.0, 0.0, 0.0, 0.0, 0.0, 0.0, 0.0, 0.0, 0.0, 0.0, 0.0, 0.0, 0.0, 0.0, 0.0, 0.0, 0.0, 0.0, 0.0, 0.0, 0.0, 0.0, 0.0, 0.0, 0.0, 0.0, 0.0, 0.0, 0.0, 0.0, 0.0, 0.0, 0.0, 0.0, 0.0, 0.0, 0.0, 0.0, 0.0, 0.0, 0.0, 0.0, 0.0, 0.0, 0.0, 0.0, 0.0, 0.0, 0.0, 0.0, 0.0, 0.0, 0.0, 0.0, 0.0, 0.0, 0.0, 0.0, 0.0, 0.0, 0.0, 0.0, 0.0, 0.0, 0.0, 0.0, 0.0, 0.0, 0.0, 0.0, 0.0, 0.0, 0.0, 0.0, 0.0, 0.0, 0.0, 0.0, 0.0, 0.0, 0.0, 0.0, 0.0, 0.0, 0.0, 0.0, 0.0, 0.0, 0.0, 0.0, 0.0, 0.0, 0.0, 0.0, 0.0, 0.0, 0.0, 0.0, 0.0, 0.0, 0.0, 0.0, 0.0, 0.0, 0.0, 0.0, 0.0, 0.0, 0.0, 0.0, 0.0, 0.0, 0.0, 0.0, 0.0, 0.0, 0.0, 0.0, 0.0, 0.0, 0.0, 0.0, 0.0, 0.0, 0.0, 0.0, 0.0, 0.0, 0.0, 0.0, 0.0, 0.0, 0.0, 0.0, 0.0, 0.0, 0.0, 0.0, 0.0, 0.0, 0.0, 0.0, 0.0, 0.0, 0.0, 0.0, 0.0, 0.0, 0.0, 0.0, 0.0, 0.0, 0.0, 0.0, 0.0, 0.0, 0.0, 0.0, 0.0, 0.0, 0.0, 0.0, 0.0, 0.0, 0.0, 0.0, 0.0, 0.0, 0.0, 0.0, 0.0, 0.0, 0.0, 0.0, 0.0, 0.0, 0.0, 0.0, 0.0, 0.0, 0.0, 0.0, 0.0, 0.0, 0.0, 0.0, 0.0, 0.0, 0.0, 0.0, 0.0, 0.0, 0.0, 0.0, 0.0, 0.0, 0.0, 0.0, 0.0, 0.0, 0.0, 0.0, 0.0, 0.0, 0.0, 0.0, 0.0, 0.0, 0.0, 0.0, 0.0, 0.0, 0.0, 0.0, 0.0, 0.0, 0.0, 0.0, 0.0, 0.0, 0.0, 0.0, 0.0, 0.0, 0.0, 0.0, 0.0, 0.0, 0.0, 0.0, 0.0, 0.0, 0.0, 0.0, 0.0, 0.0, 0.0, 0.0, 0.0, 0.0, 0.0, 0.0, 0.0, 0.0, 0.0, 0.0, 0.0, 0.0, 0.0, 0.0, 0.0, 0.0, 0.0, 0.0, 0.0, 0.0, 0.0, 0.0, 0.0, 0.0, 0.0, 0.0, 0.0, 0.0, 0.0, 0.0, 0.0, 0.0, 0.0, 0.0, 0.0, 0.0, 0.0, 0.0, 0.0, 0.0, 0.0, 0.0, 0.0, 0.0, 0.0, 0.0, 0.0, 0.0, 0.0, 0.0, 0.0, 0.0, 0.0, 0.0, 0.0, 0.0, 0.0, 0.0, 0.0, 0.0, 0.0, 0.0, 0.0, 0.0, 0.0, 0.0, 0.0, 0.0, 0.0, 0.0, 0.0, 0.0, 0.0, 0.0, 0.0, 0.0, 0.0, 0.0, 0.0, 0.0, 0.0, 0.0, 0.0, 0.0, 0.0, 0.0, 0.0, 0.0, 0.0, 0.0, 0.0, 0.0, 0.0, 0.0, 0.0, 0.0, 0.0, 0.0, 0.0, 0.0, 0.0, 0.0, 0.0, 0.0, 0.0, 0.0, 0.0, 0.0, 0.0, 0.0, 0.0, 0.0, 0.0, 0.0, 0.0, 0.0, 0.0, 0.0, 0.0, 0.0, 0.0, 0.0, 0.0, 0.0, 0.0])
me_circle_002.use_remesh_fix_poles = True
me_circle_002.use_remesh_preserve_attributes = False
me_circle_002.use_mirror_vertex_groups = False
me_circle_002.update()
me_circle_003 = bpy.data.meshes.new('Circle.003')
me_circle_003.from_pydata([(0.0, 0.034, 0.0), (-0.006633, 0.03335, 0.0), (-0.01301, 0.03141, 0.0), (-0.01889, 0.02827, 0.0), (-0.02404, 0.02404, 0.0), (-0.02827, 0.01889, 0.0), (-0.03141, 0.01301, 0.0), (-0.03335, 0.006633, 0.0), (-0.034, 2.567e-09, 0.0), (-0.03335, -0.006633, 0.0), (-0.03141, -0.01301, 0.0), (-0.02827, -0.01889, 0.0), (-0.02404, -0.02404, 0.0), (-0.01889, -0.02827, 0.0), (-0.01301, -0.03141, 0.0), (-0.006633, -0.03335, 0.0), (1.108e-08, -0.034, 0.0), (0.006633, -0.03335, 0.0), (0.01301, -0.03141, 0.0), (0.01889, -0.02827, 0.0), (0.02404, -0.02404, 0.0), (0.02827, -0.01889, 0.0), (0.03141, -0.01301, 0.0), (0.03335, -0.006633, 0.0), (0.034, 3.283e-08, 0.0), (0.03335, 0.006633, 0.0), (0.03141, 0.01301, 0.0), (0.02827, 0.01889, 0.0), (0.02404, 0.02404, 0.0), (0.01889, 0.02827, 0.0), (0.01301, 0.03141, 0.0), (0.006633, 0.03335, 0.0), (3.489e-16, 0.034, 0.7969), (-0.006633, 0.03335, 0.7969), (-0.01301, 0.03141, 0.7969), (-0.01889, 0.02827, 0.7969), (-0.02404, 0.02404, 0.7969), (-0.02827, 0.01889, 0.7969), (-0.03141, 0.01301, 0.7969), (-0.03335, 0.006633, 0.7969), (-0.034, 2.385e-08, 0.7969), (-0.03335, -0.006633, 0.7969), (-0.03141, -0.01301, 0.7969), (-0.02827, -0.01889, 0.7969), (-0.02404, -0.02404, 0.7969), (-0.01889, -0.02827, 0.7969), (-0.01301, -0.03141, 0.7969), (-0.006633, -0.03335, 0.7969), (1.108e-08, -0.034, 0.7969), (0.006633, -0.03335, 0.7969), (0.01301, -0.03141, 0.7969), (0.01889, -0.02827, 0.7969), (0.02404, -0.02404, 0.7969), (0.02827, -0.01889, 0.7969), (0.03141, -0.01301, 0.7969), (0.03335, -0.006633, 0.7969), (0.034, 5.411e-08, 0.7969), (0.03335, 0.006633, 0.7969), (0.03141, 0.01301, 0.7969), (0.02827, 0.01889, 0.7969), (0.02404, 0.02404, 0.7969), (0.01889, 0.02827, 0.7969), (0.01301, 0.03141, 0.7969), (0.006633, 0.03335, 0.7969), (0.0, 0.034, -0.03423), (-0.006633, 0.03335, -0.03423), (-0.01301, 0.03141, -0.03423), (-0.01889, 0.02827, -0.03423), (-0.02404, 0.02404, -0.03423), (-0.02827, 0.01889, -0.03423), (-0.03141, 0.01301, -0.03423), (-0.03335, 0.006633, -0.03423), (-0.034, 2.567e-09, -0.03423), (-0.03335, -0.006633, -0.03423), (-0.03141, -0.01301, -0.03423), (-0.02827, -0.01889, -0.03423), (-0.02404, -0.02404, -0.03423), (-0.01889, -0.02827, -0.03423), (-0.01301, -0.03141, -0.03423), (-0.006633, -0.03335, -0.03423), (1.108e-08, -0.034, -0.03423), (0.006633, -0.03335, -0.03423), (0.01301, -0.03141, -0.03423), (0.01889, -0.02827, -0.03423), (0.02404, -0.02404, -0.03423), (0.02827, -0.01889, -0.03423), (0.03141, -0.01301, -0.03423), (0.03335, -0.006633, -0.03423), (0.034, 3.283e-08, -0.03423), (0.03335, 0.006633, -0.03423), (0.03141, 0.01301, -0.03423), (0.02827, 0.01889, -0.03423), (0.02404, 0.02404, -0.03423), (0.01889, 0.02827, -0.03423), (0.01301, 0.03141, -0.03423), (0.006633, 0.03335, -0.03423)], [], [(10, 9, 73, 74), (33, 34, 35, 36, 37, 38, 39, 40, 41, 42, 43, 44, 45, 46, 47, 48, 49, 50, 51, 52, 53, 54, 55, 56, 57, 58, 59, 60, 61, 62, 63, 32), (23, 24, 56, 55), (10, 11, 43, 42), (24, 25, 57, 56), (11, 12, 44, 43), (25, 26, 58, 57), (12, 13, 45, 44), (26, 27, 59, 58), (13, 14, 46, 45), (0, 1, 33, 32), (27, 28, 60, 59), (14, 15, 47, 46), (1, 2, 34, 33), (28, 29, 61, 60), (15, 16, 48, 47), (2, 3, 35, 34), (29, 30, 62, 61), (16, 17, 49, 48), (3, 4, 36, 35), (30, 31, 63, 62), (17, 18, 50, 49), (4, 5, 37, 36), (31, 0, 32, 63), (18, 19, 51, 50), (5, 6, 38, 37), (19, 20, 52, 51), (6, 7, 39, 38), (20, 21, 53, 52), (7, 8, 40, 39), (21, 22, 54, 53), (8, 9, 41, 40), (22, 23, 55, 54), (9, 10, 42, 41), (65, 64, 95, 94, 93, 92, 91, 90, 89, 88, 87, 86, 85, 84, 83, 82, 81, 80, 79, 78, 77, 76, 75, 74, 73, 72, 71, 70, 69, 68, 67, 66), (24, 23, 87, 88), (11, 10, 74, 75), (25, 24, 88, 89), (12, 11, 75, 76), (26, 25, 89, 90), (13, 12, 76, 77), (27, 26, 90, 91), (14, 13, 77, 78), (1, 0, 64, 65), (28, 27, 91, 92), (15, 14, 78, 79), (2, 1, 65, 66), (29, 28, 92, 93), (16, 15, 79, 80), (3, 2, 66, 67), (30, 29, 93, 94), (17, 16, 80, 81), (4, 3, 67, 68), (31, 30, 94, 95), (18, 17, 81, 82), (5, 4, 68, 69), (0, 31, 95, 64), (19, 18, 82, 83), (6, 5, 69, 70), (20, 19, 83, 84), (7, 6, 70, 71), (21, 20, 84, 85), (8, 7, 71, 72), (22, 21, 85, 86), (9, 8, 72, 73), (23, 22, 86, 87)])
_uv = me_circle_003.uv_layers.new(name='UVMap')
_uv.uv.foreach_set('vector', [0.0, 0.0, 0.0, 0.0, 0.0, 0.0, 0.0, 0.0, 0.0, 0.0, 0.0, 0.0, 0.0, 0.0, 0.0, 0.0, 0.0, 0.0, 0.0, 0.0, 0.0, 0.0, 0.0, 0.0, 0.0, 0.0, 0.0, 0.0, 0.0, 0.0, 0.0, 0.0, 0.0, 0.0, 0.0, 0.0, 0.0, 0.0, 0.0, 0.0, 0.0, 0.0, 0.0, 0.0, 0.0, 0.0, 0.0, 0.0, 0.0, 0.0, 0.0, 0.0, 0.0, 0.0, 0.0, 0.0, 0.0, 0.0, 0.0, 0.0, 0.0, 0.0, 0.0, 0.0, 0.0, 0.0, 0.0, 0.0, 0.0, 0.0, 0.0, 0.0, 0.0, 0.0, 0.0, 0.0, 0.0, 0.0, 0.0, 0.0, 0.0, 0.0, 0.0, 0.0, 0.0, 0.0, 0.0, 0.0, 0.0, 0.0, 0.0, 0.0, 0.0, 0.0, 0.0, 0.0, 0.0, 0.0, 0.0, 0.0, 0.0, 0.0, 0.0, 0.0, 0.0, 0.0, 0.0, 0.0, 0.0, 0.0, 0.0, 0.0, 0.0, 0.0, 0.0, 0.0, 0.0, 0.0, 0.0, 0.0, 0.0, 0.0, 0.0, 0.0, 0.0, 0.0, 0.0, 0.0, 0.0, 0.0, 0.0, 0.0, 0.0, 0.0, 0.0, 0.0, 0.0, 0.0, 0.0, 0.0, 0.0, 0.0, 0.0, 0.0, 0.0, 0.0, 0.0, 0.0, 0.0, 0.0, 0.0, 0.0, 0.0, 0.0, 0.0, 0.0, 0.0, 0.0, 0.0, 0.0, 0.0, 0.0, 0.0, 0.0, 0.0, 0.0, 0.0, 0.0, 0.0, 0.0, 0.0, 0.0, 0.0, 0.0, 0.0, 0.0, 0.0, 0.0, 0.0, 0.0, 0.0, 0.0, 0.0, 0.0, 0.0, 0.0, 0.0, 0.0, 0.0, 0.0, 0.0, 0.0, 0.0, 0.0, 0.0, 0.0, 0.0, 0.0, 0.0, 0.0, 0.0, 0.0, 0.0, 0.0, 0.0, 0.0, 0.0, 0.0, 0.0, 0.0, 0.0, 0.0, 0.0, 0.0, 0.0, 0.0, 0.0, 0.0, 0.0, 0.0, 0.0, 0.0, 0.0, 0.0, 0.0, 0.0, 0.0, 0.0, 0.0, 0.0, 0.0, 0.0, 0.0, 0.0, 0.0, 0.0, 0.0, 0.0, 0.0, 0.0, 0.0, 0.0, 0.0, 0.0, 0.0, 0.0, 0.0, 0.0, 0.0, 0.0, 0.0, 0.0, 0.0, 0.0, 0.0, 0.0, 0.0, 0.0, 0.0, 0.0, 0.0, 0.0, 0.0, 0.0, 0.0, 0.0, 0.0, 0.0, 0.0, 0.0, 0.0, 0.0, 0.0, 0.0, 0.0, 0.0, 0.0, 0.0, 0.0, 0.0, 0.0, 0.0, 0.0, 0.0, 0.0, 0.0, 0.0, 0.0, 0.0, 0.0, 0.0, 0.0, 0.0, 0.0, 0.0, 0.0, 0.0, 0.0, 0.0, 0.0, 0.0, 0.0, 0.0, 0.0, 0.0, 0.0, 0.0, 0.0, 0.0, 0.0, 0.0, 0.0, 0.0, 0.0, 0.0, 0.0, 0.0, 0.0, 0.0, 0.0, 0.0, 0.0, 0.0, 0.0, 0.0, 0.0, 0.0, 0.0, 0.0, 0.0, 0.0, 0.0, 0.0, 0.0, 0.0, 0.0, 0.0, 0.0, 0.0, 0.0, 0.0, 0.0, 0.0, 0.0, 0.0, 0.0, 0.0, 0.0, 0.0, 0.0, 0.0, 0.0, 0.0, 0.0, 0.0, 0.0, 0.0, 0.0, 0.0, 0.0, 0.0, 0.0, 0.0, 0.0, 0.0, 0.0, 0.0, 0.0, 0.0, 0.0, 0.0, 0.0, 0.0, 0.0, 0.0, 0.0, 0.0, 0.0, 0.0, 0.0, 0.0, 0.0, 0.0, 0.0, 0.0, 0.0, 0.0, 0.0, 0.0, 0.0, 0.0, 0.0, 0.0, 0.0, 0.0, 0.0, 0.0, 0.0, 0.0, 0.0, 0.0, 0.0, 0.0, 0.0, 0.0, 0.0, 0.0, 0.0, 0.0, 0.0, 0.0, 0.0, 0.0, 0.0, 0.0, 0.0, 0.0, 0.0, 0.0, 0.0, 0.0, 0.0, 0.0, 0.0, 0.0, 0.0, 0.0, 0.0, 0.0, 0.0, 0.0, 0.0, 0.0, 0.0, 0.0, 0.0, 0.0, 0.0, 0.0, 0.0, 0.0, 0.0, 0.0, 0.0, 0.0, 0.0, 0.0, 0.0, 0.0, 0.0, 0.0, 0.0, 0.0, 0.0, 0.0, 0.0, 0.0, 0.0, 0.0, 0.0, 0.0, 0.0, 0.0, 0.0, 0.0, 0.0, 0.0, 0.0, 0.0, 0.0, 0.0, 0.0, 0.0, 0.0, 0.0, 0.0, 0.0, 0.0, 0.0, 0.0, 0.0, 0.0, 0.0, 0.0, 0.0, 0.0, 0.0, 0.0, 0.0, 0.0, 0.0, 0.0, 0.0, 0.0, 0.0, 0.0, 0.0, 0.0, 0.0, 0.0, 0.0, 0.0, 0.0, 0.0, 0.0, 0.0, 0.0, 0.0, 0.0, 0.0, 0.0, 0.0, 0.0, 0.0, 0.0, 0.0, 0.0, 0.0, 0.0, 0.0, 0.0, 0.0, 0.0, 0.0, 0.0, 0.0, 0.0, 0.0, 0.0, 0.0, 0.0, 0.0, 0.0, 0.0, 0.0, 0.0, 0.0, 0.0, 0.0, 0.0, 0.0, 0.0, 0.0, 0.0, 0.0, 0.0, 0.0, 0.0, 0.0, 0.0, 0.0, 0.0, 0.0, 0.0, 0.0, 0.0, 0.0, 0.0, 0.0, 0.0, 0.0, 0.0, 0.0, 0.0, 0.0, 0.0, 0.0, 0.0, 0.0, 0.0, 0.0, 0.0, 0.0, 0.0, 0.0, 0.0, 0.0, 0.0, 0.0, 0.0, 0.0, 0.0, 0.0, 0.0, 0.0, 0.0, 0.0, 0.0, 0.0, 0.0, 0.0, 0.0, 0.0, 0.0, 0.0, 0.0, 0.0, 0.0, 0.0, 0.0, 0.0, 0.0, 0.0, 0.0, 0.0, 0.0, 0.0, 0.0, 0.0, 0.0, 0.0, 0.0, 0.0, 0.0, 0.0, 0.0, 0.0, 0.0, 0.0, 0.0, 0.0, 0.0, 0.0, 0.0, 0.0, 0.0, 0.0, 0.0, 0.0, 0.0, 0.0, 0.0, 0.0, 0.0, 0.0, 0.0, 0.0, 0.0, 0.0, 0.0])
me_circle_003.use_remesh_fix_poles = True
me_circle_003.use_remesh_preserve_attributes = False
me_circle_003.use_mirror_vertex_groups = False
me_circle_003.update()
me_circle_004 = bpy.data.meshes.new('Circle.004')
me_circle_004.from_pydata([(0.0, 0.034, 0.0), (-0.006633, 0.03335, 0.0), (-0.01301, 0.03141, 0.0), (-0.01889, 0.02827, 0.0), (-0.02404, 0.02404, 0.0), (-0.02827, 0.01889, 0.0), (-0.03141, 0.01301, 0.0), (-0.03335, 0.006633, 0.0), (-0.034, 2.567e-09, 0.0), (-0.03335, -0.006633, 0.0), (-0.03141, -0.01301, 0.0), (-0.02827, -0.01889, 0.0), (-0.02404, -0.02404, 0.0), (-0.01889, -0.02827, 0.0), (-0.01301, -0.03141, 0.0), (-0.006633, -0.03335, 0.0), (1.108e-08, -0.034, 0.0), (0.006633, -0.03335, 0.0), (0.01301, -0.03141, 0.0), (0.01889, -0.02827, 0.0), (0.02404, -0.02404, 0.0), (0.02827, -0.01889, 0.0), (0.03141, -0.01301, 0.0), (0.03335, -0.006633, 0.0), (0.034, 3.283e-08, 0.0), (0.03335, 0.006633, 0.0), (0.03141, 0.01301, 0.0), (0.02827, 0.01889, 0.0), (0.02404, 0.02404, 0.0), (0.01889, 0.02827, 0.0), (0.01301, 0.03141, 0.0), (0.006633, 0.03335, 0.0), (3.489e-16, 0.034, 0.7969), (-0.006633, 0.03335, 0.7969), (-0.01301, 0.03141, 0.7969), (-0.01889, 0.02827, 0.7969), (-0.02404, 0.02404, 0.7969), (-0.02827, 0.01889, 0.7969), (-0.03141, 0.01301, 0.7969), (-0.03335, 0.006633, 0.7969), (-0.034, 2.385e-08, 0.7969), (-0.03335, -0.006633, 0.7969), (-0.03141, -0.01301, 0.7969), (-0.02827, -0.01889, 0.7969), (-0.02404, -0.02404, 0.7969), (-0.01889, -0.02827, 0.7969), (-0.01301, -0.03141, 0.7969), (-0.006633, -0.03335, 0.7969), (1.108e-08, -0.034, 0.7969), (0.006633, -0.03335, 0.7969), (0.01301, -0.03141, 0.7969), (0.01889, -0.02827, 0.7969), (0.02404, -0.02404, 0.7969), (0.02827, -0.01889, 0.7969), (0.03141, -0.01301, 0.7969), (0.03335, -0.006633, 0.7969), (0.034, 5.411e-08, 0.7969), (0.03335, 0.006633, 0.7969), (0.03141, 0.01301, 0.7969), (0.02827, 0.01889, 0.7969), (0.02404, 0.02404, 0.7969), (0.01889, 0.02827, 0.7969), (0.01301, 0.03141, 0.7969), (0.006633, 0.03335, 0.7969), (0.0, 0.034, -0.093), (-0.006633, 0.03335, -0.093), (-0.01301, 0.03141, -0.093), (-0.01889, 0.02827, -0.093), (-0.02404, 0.02404, -0.093), (-0.02827, 0.01889, -0.093), (-0.03141, 0.01301, -0.093), (-0.03335, 0.006633, -0.093), (-0.034, -1.128e-09, -0.093), (-0.03335, -0.006633, -0.093), (-0.03141, -0.01301, -0.093), (-0.02827, -0.01889, -0.093), (-0.02404, -0.02404, -0.093), (-0.01889, -0.02827, -0.093), (-0.01301, -0.03141, -0.093), (-0.006633, -0.03335, -0.093), (1.108e-08, -0.034, -0.093), (0.006633, -0.03335, -0.093), (0.01301, -0.03141, -0.093), (0.01889, -0.02827, -0.093), (0.02404, -0.02404, -0.093), (0.02827, -0.01889, -0.093), (0.03141, -0.01301, -0.093), (0.03335, -0.006633, -0.093), (0.034, 2.913e-08, -0.093), (0.03335, 0.006633, -0.093), (0.03141, 0.01301, -0.093), (0.02827, 0.01889, -0.093), (0.02404, 0.02404, -0.093), (0.01889, 0.02827, -0.093), (0.01301, 0.03141, -0.093), (0.006633, 0.03335, -0.093)], [], [(8, 7, 71, 72), (33, 34, 35, 36, 37, 38, 39, 40, 41, 42, 43, 44, 45, 46, 47, 48, 49, 50, 51, 52, 53, 54, 55, 56, 57, 58, 59, 60, 61, 62, 63, 32), (23, 24, 56, 55), (10, 11, 43, 42), (24, 25, 57, 56), (11, 12, 44, 43), (25, 26, 58, 57), (12, 13, 45, 44), (26, 27, 59, 58), (13, 14, 46, 45), (0, 1, 33, 32), (27, 28, 60, 59), (14, 15, 47, 46), (1, 2, 34, 33), (28, 29, 61, 60), (15, 16, 48, 47), (2, 3, 35, 34), (29, 30, 62, 61), (16, 17, 49, 48), (3, 4, 36, 35), (30, 31, 63, 62), (17, 18, 50, 49), (4, 5, 37, 36), (31, 0, 32, 63), (18, 19, 51, 50), (5, 6, 38, 37), (19, 20, 52, 51), (6, 7, 39, 38), (20, 21, 53, 52), (7, 8, 40, 39), (21, 22, 54, 53), (8, 9, 41, 40), (22, 23, 55, 54), (9, 10, 42, 41), (65, 64, 95, 94, 93, 92, 91, 90, 89, 88, 87, 86, 85, 84, 83, 82, 81, 80, 79, 78, 77, 76, 75, 74, 73, 72, 71, 70, 69, 68, 67, 66), (22, 21, 85, 86), (9, 8, 72, 73), (23, 22, 86, 87), (10, 9, 73, 74), (24, 23, 87, 88), (11, 10, 74, 75), (25, 24, 88, 89), (12, 11, 75, 76), (26, 25, 89, 90), (13, 12, 76, 77), (27, 26, 90, 91), (14, 13, 77, 78), (1, 0, 64, 65), (28, 27, 91, 92), (15, 14, 78, 79), (2, 1, 65, 66), (29, 28, 92, 93), (16, 15, 79, 80), (3, 2, 66, 67), (30, 29, 93, 94), (17, 16, 80, 81), (4, 3, 67, 68), (31, 30, 94, 95), (18, 17, 81, 82), (5, 4, 68, 69), (0, 31, 95, 64), (19, 18, 82, 83), (6, 5, 69, 70), (20, 19, 83, 84), (7, 6, 70, 71), (21, 20, 84, 85)])
_uv = me_circle_004.uv_layers.new(name='UVMap')
_uv.uv.foreach_set('vector', [0.0, 0.0, 0.0, 0.0, 0.0, 0.0, 0.0, 0.0, 0.0, 0.0, 0.0, 0.0, 0.0, 0.0, 0.0, 0.0, 0.0, 0.0, 0.0, 0.0, 0.0, 0.0, 0.0, 0.0, 0.0, 0.0, 0.0, 0.0, 0.0, 0.0, 0.0, 0.0, 0.0, 0.0, 0.0, 0.0, 0.0, 0.0, 0.0, 0.0, 0.0, 0.0, 0.0, 0.0, 0.0, 0.0, 0.0, 0.0, 0.0, 0.0, 0.0, 0.0, 0.0, 0.0, 0.0, 0.0, 0.0, 0.0, 0.0, 0.0, 0.0, 0.0, 0.0, 0.0, 0.0, 0.0, 0.0, 0.0, 0.0, 0.0, 0.0, 0.0, 0.0, 0.0, 0.0, 0.0, 0.0, 0.0, 0.0, 0.0, 0.0, 0.0, 0.0, 0.0, 0.0, 0.0, 0.0, 0.0, 0.0, 0.0, 0.0, 0.0, 0.0, 0.0, 0.0, 0.0, 0.0, 0.0, 0.0, 0.0, 0.0, 0.0, 0.0, 0.0, 0.0, 0.0, 0.0, 0.0, 0.0, 0.0, 0.0, 0.0, 0.0, 0.0, 0.0, 0.0, 0.0, 0.0, 0.0, 0.0, 0.0, 0.0, 0.0, 0.0, 0.0, 0.0, 0.0, 0.0, 0.0, 0.0, 0.0, 0.0, 0.0, 0.0, 0.0, 0.0, 0.0, 0.0, 0.0, 0.0, 0.0, 0.0, 0.0, 0.0, 0.0, 0.0, 0.0, 0.0, 0.0, 0.0, 0.0, 0.0, 0.0, 0.0, 0.0, 0.0, 0.0, 0.0, 0.0, 0.0, 0.0, 0.0, 0.0, 0.0, 0.0, 0.0, 0.0, 0.0, 0.0, 0.0, 0.0, 0.0, 0.0, 0.0, 0.0, 0.0, 0.0, 0.0, 0.0, 0.0, 0.0, 0.0, 0.0, 0.0, 0.0, 0.0, 0.0, 0.0, 0.0, 0.0, 0.0, 0.0, 0.0, 0.0, 0.0, 0.0, 0.0, 0.0, 0.0, 0.0, 0.0, 0.0, 0.0, 0.0, 0.0, 0.0, 0.0, 0.0, 0.0, 0.0, 0.0, 0.0, 0.0, 0.0, 0.0, 0.0, 0.0, 0.0, 0.0, 0.0, 0.0, 0.0, 0.0, 0.0, 0.0, 0.0, 0.0, 0.0, 0.0, 0.0, 0.0, 0.0, 0.0, 0.0, 0.0, 0.0, 0.0, 0.0, 0.0, 0.0, 0.0, 0.0, 0.0, 0.0, 0.0, 0.0, 0.0, 0.0, 0.0, 0.0, 0.0, 0.0, 0.0, 0.0, 0.0, 0.0, 0.0, 0.0, 0.0, 0.0, 0.0, 0.0, 0.0, 0.0, 0.0, 0.0, 0.0, 0.0, 0.0, 0.0, 0.0, 0.0, 0.0, 0.0, 0.0, 0.0, 0.0, 0.0, 0.0, 0.0, 0.0, 0.0, 0.0, 0.0, 0.0, 0.0, 0.0, 0.0, 0.0, 0.0, 0.0, 0.0, 0.0, 0.0, 0.0, 0.0, 0.0, 0.0, 0.0, 0.0, 0.0, 0.0, 0.0, 0.0, 0.0, 0.0, 0.0, 0.0, 0.0, 0.0, 0.0, 0.0, 0.0, 0.0, 0.0, 0.0, 0.0, 0.0, 0.0, 0.0, 0.0, 0.0, 0.0, 0.0, 0.0, 0.0, 0.0, 0.0, 0.0, 0.0, 0.0, 0.0, 0.0, 0.0, 0.0, 0.0, 0.0, 0.0, 0.0, 0.0, 0.0, 0.0, 0.0, 0.0, 0.0, 0.0, 0.0, 0.0, 0.0, 0.0, 0.0, 0.0, 0.0, 0.0, 0.0, 0.0, 0.0, 0.0, 0.0, 0.0, 0.0, 0.0, 0.0, 0.0, 0.0, 0.0, 0.0, 0.0, 0.0, 0.0, 0.0, 0.0, 0.0, 0.0, 0.0, 0.0, 0.0, 0.0, 0.0, 0.0, 0.0, 0.0, 0.0, 0.0, 0.0, 0.0, 0.0, 0.0, 0.0, 0.0, 0.0, 0.0, 0.0, 0.0, 0.0, 0.0, 0.0, 0.0, 0.0, 0.0, 0.0, 0.0, 0.0, 0.0, 0.0, 0.0, 0.0, 0.0, 0.0, 0.0, 0.0, 0.0, 0.0, 0.0, 0.0, 0.0, 0.0, 0.0, 0.0, 0.0, 0.0, 0.0, 0.0, 0.0, 0.0, 0.0, 0.0, 0.0, 0.0, 0.0, 0.0, 0.0, 0.0, 0.0, 0.0, 0.0, 0.0, 0.0, 0.0, 0.0, 0.0, 0.0, 0.0, 0.0, 0.0, 0.0, 0.0, 0.0, 0.0, 0.0, 0.0, 0.0, 0.0, 0.0, 0.0, 0.0, 0.0, 0.0, 0.0, 0.0, 0.0, 0.0, 0.0, 0.0, 0.0, 0.0, 0.0, 0.0, 0.0, 0.0, 0.0, 0.0, 0.0, 0.0, 0.0, 0.0, 0.0, 0.0, 0.0, 0.0, 0.0, 0.0, 0.0, 0.0, 0.0, 0.0, 0.0, 0.0, 0.0, 0.0, 0.0, 0.0, 0.0, 0.0, 0.0, 0.0, 0.0, 0.0, 0.0, 0.0, 0.0, 0.0, 0.0, 0.0, 0.0, 0.0, 0.0, 0.0, 0.0, 0.0, 0.0, 0.0, 0.0, 0.0, 0.0, 0.0, 0.0, 0.0, 0.0, 0.0, 0.0, 0.0, 0.0, 0.0, 0.0, 0.0, 0.0, 0.0, 0.0, 0.0, 0.0, 0.0, 0.0, 0.0, 0.0, 0.0, 0.0, 0.0, 0.0, 0.0, 0.0, 0.0, 0.0, 0.0, 0.0, 0.0, 0.0, 0.0, 0.0, 0.0, 0.0, 0.0, 0.0, 0.0, 0.0, 0.0, 0.0, 0.0, 0.0, 0.0, 0.0, 0.0, 0.0, 0.0, 0.0, 0.0, 0.0, 0.0, 0.0, 0.0, 0.0, 0.0, 0.0, 0.0, 0.0, 0.0, 0.0, 0.0, 0.0, 0.0, 0.0, 0.0, 0.0, 0.0, 0.0, 0.0, 0.0, 0.0, 0.0, 0.0, 0.0, 0.0, 0.0, 0.0, 0.0, 0.0, 0.0, 0.0, 0.0, 0.0, 0.0, 0.0, 0.0, 0.0, 0.0, 0.0, 0.0, 0.0, 0.0, 0.0, 0.0, 0.0, 0.0, 0.0, 0.0, 0.0, 0.0, 0.0, 0.0, 0.0, 0.0, 0.0, 0.0, 0.0, 0.0, 0.0, 0.0, 0.0, 0.0, 0.0, 0.0, 0.0, 0.0, 0.0, 0.0, 0.0, 0.0, 0.0, 0.0, 0.0])
me_circle_004.use_remesh_fix_poles = True
me_circle_004.use_remesh_preserve_attributes = False
me_circle_004.use_mirror_vertex_groups = False
me_circle_004.update()
me_circle_005 = bpy.data.meshes.new('Circle.005')
me_circle_005.from_pydata([(0.0, 0.034, 0.0), (-0.006633, 0.03335, 0.0), (-0.01301, 0.03141, 0.0), (-0.01889, 0.02827, 0.0), (-0.02404, 0.02404, 0.0), (-0.02827, 0.01889, 0.0), (-0.03141, 0.01301, 0.0), (-0.03335, 0.006633, 0.0), (-0.034, 2.567e-09, 0.0), (-0.03335, -0.006633, 0.0), (-0.03141, -0.01301, 0.0), (-0.02827, -0.01889, 0.0), (-0.02404, -0.02404, 0.0), (-0.01889, -0.02827, 0.0), (-0.01301, -0.03141, 0.0), (-0.006633, -0.03335, 0.0), (1.108e-08, -0.034, 0.0), (0.04835, -0.03335, 0.0), (0.05473, -0.03141, 0.0), (0.06061, -0.02827, 0.0), (0.06576, -0.02404, 0.0), (0.06999, -0.01889, 0.0), (0.07313, -0.01301, 0.0), (0.07507, -0.006633, 0.0), (0.07572, 3.283e-08, 0.0), (0.07507, 0.006633, 0.0), (0.07313, 0.01301, 0.0), (0.06999, 0.01889, 0.0), (0.06576, 0.02404, 0.0), (0.06061, 0.02827, 0.0), (0.05473, 0.03141, 0.0), (0.04835, 0.03335, 0.0), (3.489e-16, 0.034, 0.7969), (-0.006633, 0.03335, 0.7969), (-0.01301, 0.03141, 0.7969), (-0.01889, 0.02827, 0.7969), (-0.02404, 0.02404, 0.7969), (-0.02827, 0.01889, 0.7969), (-0.03141, 0.01301, 0.7969), (-0.03335, 0.006633, 0.7969), (-0.034, 2.385e-08, 0.7969), (-0.03335, -0.006633, 0.7969), (-0.03141, -0.01301, 0.7969), (-0.02827, -0.01889, 0.7969), (-0.02404, -0.02404, 0.7969), (-0.01889, -0.02827, 0.7969), (-0.01301, -0.03141, 0.7969), (-0.006633, -0.03335, 0.7969), (1.108e-08, -0.034, 0.7969), (0.04835, -0.03335, 0.7969), (0.05473, -0.03141, 0.7969), (0.06061, -0.02827, 0.7969), (0.06576, -0.02404, 0.7969), (0.06999, -0.01889, 0.7969), (0.07313, -0.01301, 0.7969), (0.07507, -0.006633, 0.7969), (0.07572, 5.411e-08, 0.7969), (0.07507, 0.006633, 0.7969), (0.07313, 0.01301, 0.7969), (0.06999, 0.01889, 0.7969), (0.06576, 0.02404, 0.7969), (0.06061, 0.02827, 0.7969), (0.05473, 0.03141, 0.7969), (0.04835, 0.03335, 0.7969), (0.0, 0.034, -0.05544), (-0.006633, 0.03335, -0.05544), (-0.01301, 0.03141, -0.05544), (-0.01889, 0.02827, -0.05544), (-0.02404, 0.02404, -0.05544), (-0.02827, 0.01889, -0.05544), (-0.03141, 0.01301, -0.05544), (-0.03335, 0.006633, -0.05544), (-0.034, 3.639e-10, -0.05544), (-0.03335, -0.006633, -0.05544), (-0.03141, -0.01301, -0.05544), (-0.02827, -0.01889, -0.05544), (-0.02404, -0.02404, -0.05544), (-0.01889, -0.02827, -0.05544), (-0.01301, -0.03141, -0.05544), (-0.006633, -0.03335, -0.05544), (1.108e-08, -0.034, -0.05544), (0.04835, -0.03335, -0.05544), (0.05473, -0.03141, -0.05544), (0.06061, -0.02827, -0.05544), (0.06576, -0.02404, -0.05544), (0.06999, -0.01889, -0.05544), (0.07313, -0.01301, -0.05544), (0.07507, -0.006633, -0.05544), (0.07572, 3.063e-08, -0.05544), (0.07507, 0.006633, -0.05544), (0.07313, 0.01301, -0.05544), (0.06999, 0.01889, -0.05544), (0.06576, 0.02404, -0.05544), (0.06061, 0.02827, -0.05544), (0.05473, 0.03141, -0.05544), (0.04835, 0.03335, -0.05544)], [], [(19, 18, 82, 83), (33, 34, 35, 36, 37, 38, 39, 40, 41, 42, 43, 44, 45, 46, 47, 48, 49, 50, 51, 52, 53, 54, 55, 56, 57, 58, 59, 60, 61, 62, 63, 32), (23, 24, 56, 55), (10, 11, 43, 42), (24, 25, 57, 56), (11, 12, 44, 43), (25, 26, 58, 57), (12, 13, 45, 44), (26, 27, 59, 58), (13, 14, 46, 45), (0, 1, 33, 32), (27, 28, 60, 59), (14, 15, 47, 46), (1, 2, 34, 33), (28, 29, 61, 60), (15, 16, 48, 47), (2, 3, 35, 34), (29, 30, 62, 61), (16, 17, 49, 48), (3, 4, 36, 35), (30, 31, 63, 62), (17, 18, 50, 49), (4, 5, 37, 36), (31, 0, 32, 63), (18, 19, 51, 50), (5, 6, 38, 37), (19, 20, 52, 51), (6, 7, 39, 38), (20, 21, 53, 52), (7, 8, 40, 39), (21, 22, 54, 53), (8, 9, 41, 40), (22, 23, 55, 54), (9, 10, 42, 41), (65, 64, 95, 94, 93, 92, 91, 90, 89, 88, 87, 86, 85, 84, 83, 82, 81, 80, 79, 78, 77, 76, 75, 74, 73, 72, 71, 70, 69, 68, 67, 66), (6, 5, 69, 70), (20, 19, 83, 84), (7, 6, 70, 71), (21, 20, 84, 85), (8, 7, 71, 72), (22, 21, 85, 86), (9, 8, 72, 73), (23, 22, 86, 87), (10, 9, 73, 74), (24, 23, 87, 88), (11, 10, 74, 75), (25, 24, 88, 89), (12, 11, 75, 76), (26, 25, 89, 90), (13, 12, 76, 77), (27, 26, 90, 91), (14, 13, 77, 78), (1, 0, 64, 65), (28, 27, 91, 92), (15, 14, 78, 79), (2, 1, 65, 66), (29, 28, 92, 93), (16, 15, 79, 80), (3, 2, 66, 67), (30, 29, 93, 94), (17, 16, 80, 81), (4, 3, 67, 68), (31, 30, 94, 95), (18, 17, 81, 82), (5, 4, 68, 69), (0, 31, 95, 64)])
_uv = me_circle_005.uv_layers.new(name='UVMap')
_uv.uv.foreach_set('vector', [0.0, 0.0, 0.0, 0.0, 0.0, 0.0, 0.0, 0.0, 0.0, 0.0, 0.0, 0.0, 0.0, 0.0, 0.0, 0.0, 0.0, 0.0, 0.0, 0.0, 0.0, 0.0, 0.0, 0.0, 0.0, 0.0, 0.0, 0.0, 0.0, 0.0, 0.0, 0.0, 0.0, 0.0, 0.0, 0.0, 0.0, 0.0, 0.0, 0.0, 0.0, 0.0, 0.0, 0.0, 0.0, 0.0, 0.0, 0.0, 0.0, 0.0, 0.0, 0.0, 0.0, 0.0, 0.0, 0.0, 0.0, 0.0, 0.0, 0.0, 0.0, 0.0, 0.0, 0.0, 0.0, 0.0, 0.0, 0.0, 0.0, 0.0, 0.0, 0.0, 0.0, 0.0, 0.0, 0.0, 0.0, 0.0, 0.0, 0.0, 0.0, 0.0, 0.0, 0.0, 0.0, 0.0, 0.0, 0.0, 0.0, 0.0, 0.0, 0.0, 0.0, 0.0, 0.0, 0.0, 0.0, 0.0, 0.0, 0.0, 0.0, 0.0, 0.0, 0.0, 0.0, 0.0, 0.0, 0.0, 0.0, 0.0, 0.0, 0.0, 0.0, 0.0, 0.0, 0.0, 0.0, 0.0, 0.0, 0.0, 0.0, 0.0, 0.0, 0.0, 0.0, 0.0, 0.0, 0.0, 0.0, 0.0, 0.0, 0.0, 0.0, 0.0, 0.0, 0.0, 0.0, 0.0, 0.0, 0.0, 0.0, 0.0, 0.0, 0.0, 0.0, 0.0, 0.0, 0.0, 0.0, 0.0, 0.0, 0.0, 0.0, 0.0, 0.0, 0.0, 0.0, 0.0, 0.0, 0.0, 0.0, 0.0, 0.0, 0.0, 0.0, 0.0, 0.0, 0.0, 0.0, 0.0, 0.0, 0.0, 0.0, 0.0, 0.0, 0.0, 0.0, 0.0, 0.0, 0.0, 0.0, 0.0, 0.0, 0.0, 0.0, 0.0, 0.0, 0.0, 0.0, 0.0, 0.0, 0.0, 0.0, 0.0, 0.0, 0.0, 0.0, 0.0, 0.0, 0.0, 0.0, 0.0, 0.0, 0.0, 0.0, 0.0, 0.0, 0.0, 0.0, 0.0, 0.0, 0.0, 0.0, 0.0, 0.0, 0.0, 0.0, 0.0, 0.0, 0.0, 0.0, 0.0, 0.0, 0.0, 0.0, 0.0, 0.0, 0.0, 0.0, 0.0, 0.0, 0.0, 0.0, 0.0, 0.0, 0.0, 0.0, 0.0, 0.0, 0.0, 0.0, 0.0, 0.0, 0.0, 0.0, 0.0, 0.0, 0.0, 0.0, 0.0, 0.0, 0.0, 0.0, 0.0, 0.0, 0.0, 0.0, 0.0, 0.0, 0.0, 0.0, 0.0, 0.0, 0.0, 0.0, 0.0, 0.0, 0.0, 0.0, 0.0, 0.0, 0.0, 0.0, 0.0, 0.0, 0.0, 0.0, 0.0, 0.0, 0.0, 0.0, 0.0, 0.0, 0.0, 0.0, 0.0, 0.0, 0.0, 0.0, 0.0, 0.0, 0.0, 0.0, 0.0, 0.0, 0.0, 0.0, 0.0, 0.0, 0.0, 0.0, 0.0, 0.0, 0.0, 0.0, 0.0, 0.0, 0.0, 0.0, 0.0, 0.0, 0.0, 0.0, 0.0, 0.0, 0.0, 0.0, 0.0, 0.0, 0.0, 0.0, 0.0, 0.0, 0.0, 0.0, 0.0, 0.0, 0.0, 0.0, 0.0, 0.0, 0.0, 0.0, 0.0, 0.0, 0.0, 0.0, 0.0, 0.0, 0.0, 0.0, 0.0, 0.0, 0.0, 0.0, 0.0, 0.0, 0.0, 0.0, 0.0, 0.0, 0.0, 0.0, 0.0, 0.0, 0.0, 0.0, 0.0, 0.0, 0.0, 0.0, 0.0, 0.0, 0.0, 0.0, 0.0, 0.0, 0.0, 0.0, 0.0, 0.0, 0.0, 0.0, 0.0, 0.0, 0.0, 0.0, 0.0, 0.0, 0.0, 0.0, 0.0, 0.0, 0.0, 0.0, 0.0, 0.0, 0.0, 0.0, 0.0, 0.0, 0.0, 0.0, 0.0, 0.0, 0.0, 0.0, 0.0, 0.0, 0.0, 0.0, 0.0, 0.0, 0.0, 0.0, 0.0, 0.0, 0.0, 0.0, 0.0, 0.0, 0.0, 0.0, 0.0, 0.0, 0.0, 0.0, 0.0, 0.0, 0.0, 0.0, 0.0, 0.0, 0.0, 0.0, 0.0, 0.0, 0.0, 0.0, 0.0, 0.0, 0.0, 0.0, 0.0, 0.0, 0.0, 0.0, 0.0, 0.0, 0.0, 0.0, 0.0, 0.0, 0.0, 0.0, 0.0, 0.0, 0.0, 0.0, 0.0, 0.0, 0.0, 0.0, 0.0, 0.0, 0.0, 0.0, 0.0, 0.0, 0.0, 0.0, 0.0, 0.0, 0.0, 0.0, 0.0, 0.0, 0.0, 0.0, 0.0, 0.0, 0.0, 0.0, 0.0, 0.0, 0.0, 0.0, 0.0, 0.0, 0.0, 0.0, 0.0, 0.0, 0.0, 0.0, 0.0, 0.0, 0.0, 0.0, 0.0, 0.0, 0.0, 0.0, 0.0, 0.0, 0.0, 0.0, 0.0, 0.0, 0.0, 0.0, 0.0, 0.0, 0.0, 0.0, 0.0, 0.0, 0.0, 0.0, 0.0, 0.0, 0.0, 0.0, 0.0, 0.0, 0.0, 0.0, 0.0, 0.0, 0.0, 0.0, 0.0, 0.0, 0.0, 0.0, 0.0, 0.0, 0.0, 0.0, 0.0, 0.0, 0.0, 0.0, 0.0, 0.0, 0.0, 0.0, 0.0, 0.0, 0.0, 0.0, 0.0, 0.0, 0.0, 0.0, 0.0, 0.0, 0.0, 0.0, 0.0, 0.0, 0.0, 0.0, 0.0, 0.0, 0.0, 0.0, 0.0, 0.0, 0.0, 0.0, 0.0, 0.0, 0.0, 0.0, 0.0, 0.0, 0.0, 0.0, 0.0, 0.0, 0.0, 0.0, 0.0, 0.0, 0.0, 0.0, 0.0, 0.0, 0.0, 0.0, 0.0, 0.0, 0.0, 0.0, 0.0, 0.0, 0.0, 0.0, 0.0, 0.0, 0.0, 0.0, 0.0, 0.0, 0.0, 0.0, 0.0, 0.0, 0.0, 0.0, 0.0, 0.0, 0.0, 0.0, 0.0, 0.0, 0.0, 0.0, 0.0, 0.0, 0.0, 0.0, 0.0, 0.0, 0.0, 0.0, 0.0, 0.0, 0.0, 0.0, 0.0, 0.0, 0.0, 0.0, 0.0, 0.0, 0.0, 0.0, 0.0, 0.0, 0.0, 0.0, 0.0, 0.0, 0.0, 0.0, 0.0, 0.0, 0.0])
me_circle_005.use_remesh_fix_poles = True
me_circle_005.use_remesh_preserve_attributes = False
me_circle_005.use_mirror_vertex_groups = False
me_circle_005.update()
me_circle_008 = bpy.data.meshes.new('Circle.008')
me_circle_008.from_pydata([(0.0, 0.04, 0.0), (-0.007804, 0.03923, 0.0), (-0.01531, 0.03696, 0.0), (-0.02222, 0.03326, 0.0), (-0.02828, 0.02828, 0.0), (-0.03326, 0.02222, 0.0), (-0.03696, 0.01531, 0.0), (-0.03923, 0.007804, 0.0), (-0.04, 3.02e-09, 0.0), (-0.03923, -0.007804, 0.0), (-0.03696, -0.01531, 0.0), (-0.03326, -0.02222, 0.0), (-0.02828, -0.02828, 0.0), (-0.02222, -0.03326, 0.0), (-0.01531, -0.03696, 0.0), (-0.007804, -0.03923, 0.0), (1.303e-08, -0.04, 0.0), (0.007804, -0.03923, 0.0), (0.01531, -0.03696, 0.0), (0.02222, -0.03326, 0.0), (0.02828, -0.02828, 0.0), (0.03326, -0.02222, 0.0), (0.03696, -0.01531, 0.0), (0.03923, -0.007804, 0.0), (0.04, 3.862e-08, 0.0), (0.03923, 0.007804, 0.0), (0.03696, 0.01531, 0.0), (0.03326, 0.02222, 0.0), (0.02828, 0.02828, 0.0), (0.02222, 0.03326, 0.0), (0.01531, 0.03696, 0.0), (0.007804, 0.03923, 0.0), (0.0, 0.04, -0.01596), (-0.007804, 0.03923, -0.01596), (-0.01531, 0.03696, -0.01596), (-0.02222, 0.03326, -0.01596), (-0.02828, 0.02828, -0.01596), (-0.03326, 0.02222, -0.01596), (-0.03696, 0.01531, -0.01596), (-0.03923, 0.007804, -0.01596), (-0.04, 3.02e-09, -0.01596), (-0.03923, -0.007804, -0.01596), (-0.03696, -0.01531, -0.01596), (-0.03326, -0.02222, -0.01596), (-0.02828, -0.02828, -0.01596), (-0.02222, -0.03326, -0.01596), (-0.01531, -0.03696, -0.01596), (-0.007804, -0.03923, -0.01596), (1.303e-08, -0.04, -0.01596), (0.007804, -0.03923, -0.01596), (0.01531, -0.03696, -0.01596), (0.02222, -0.03326, -0.01596), (0.02828, -0.02828, -0.01596), (0.03326, -0.02222, -0.01596), (0.03696, -0.01531, -0.01596), (0.03923, -0.007804, -0.01596), (0.04, 3.862e-08, -0.01596), (0.03923, 0.007804, -0.01596), (0.03696, 0.01531, -0.01596), (0.03326, 0.02222, -0.01596), (0.02828, 0.02828, -0.01596), (0.02222, 0.03326, -0.01596), (0.01531, 0.03696, -0.01596), (0.007804, 0.03923, -0.01596)], [], [(1, 0, 31, 30, 29, 28, 27, 26, 25, 24, 23, 22, 21, 20, 19, 18, 17, 16, 15, 14, 13, 12, 11, 10, 9, 8, 7, 6, 5, 4, 3, 2), (33, 34, 35, 36, 37, 38, 39, 40, 41, 42, 43, 44, 45, 46, 47, 48, 49, 50, 51, 52, 53, 54, 55, 56, 57, 58, 59, 60, 61, 62, 63, 32), (3, 4, 36, 35), (30, 31, 63, 62), (17, 18, 50, 49), (4, 5, 37, 36), (31, 0, 32, 63), (18, 19, 51, 50), (5, 6, 38, 37), (19, 20, 52, 51), (6, 7, 39, 38), (20, 21, 53, 52), (7, 8, 40, 39), (21, 22, 54, 53), (8, 9, 41, 40), (22, 23, 55, 54), (9, 10, 42, 41), (23, 24, 56, 55), (10, 11, 43, 42), (24, 25, 57, 56), (11, 12, 44, 43), (25, 26, 58, 57), (12, 13, 45, 44), (26, 27, 59, 58), (13, 14, 46, 45), (0, 1, 33, 32), (27, 28, 60, 59), (14, 15, 47, 46), (1, 2, 34, 33), (28, 29, 61, 60), (15, 16, 48, 47), (2, 3, 35, 34), (29, 30, 62, 61), (16, 17, 49, 48)])
_uv = me_circle_008.uv_layers.new(name='UVMap')
_uv.uv.foreach_set('vector', [0.0, 0.0, 0.0, 0.0, 0.0, 0.0, 0.0, 0.0, 0.0, 0.0, 0.0, 0.0, 0.0, 0.0, 0.0, 0.0, 0.0, 0.0, 0.0, 0.0, 0.0, 0.0, 0.0, 0.0, 0.0, 0.0, 0.0, 0.0, 0.0, 0.0, 0.0, 0.0, 0.0, 0.0, 0.0, 0.0, 0.0, 0.0, 0.0, 0.0, 0.0, 0.0, 0.0, 0.0, 0.0, 0.0, 0.0, 0.0, 0.0, 0.0, 0.0, 0.0, 0.0, 0.0, 0.0, 0.0, 0.0, 0.0, 0.0, 0.0, 0.0, 0.0, 0.0, 0.0, 0.0, 0.0, 0.0, 0.0, 0.0, 0.0, 0.0, 0.0, 0.0, 0.0, 0.0, 0.0, 0.0, 0.0, 0.0, 0.0, 0.0, 0.0, 0.0, 0.0, 0.0, 0.0, 0.0, 0.0, 0.0, 0.0, 0.0, 0.0, 0.0, 0.0, 0.0, 0.0, 0.0, 0.0, 0.0, 0.0, 0.0, 0.0, 0.0, 0.0, 0.0, 0.0, 0.0, 0.0, 0.0, 0.0, 0.0, 0.0, 0.0, 0.0, 0.0, 0.0, 0.0, 0.0, 0.0, 0.0, 0.0, 0.0, 0.0, 0.0, 0.0, 0.0, 0.0, 0.0, 0.0, 0.0, 0.0, 0.0, 0.0, 0.0, 0.0, 0.0, 0.0, 0.0, 0.0, 0.0, 0.0, 0.0, 0.0, 0.0, 0.0, 0.0, 0.0, 0.0, 0.0, 0.0, 0.0, 0.0, 0.0, 0.0, 0.0, 0.0, 0.0, 0.0, 0.0, 0.0, 0.0, 0.0, 0.0, 0.0, 0.0, 0.0, 0.0, 0.0, 0.0, 0.0, 0.0, 0.0, 0.0, 0.0, 0.0, 0.0, 0.0, 0.0, 0.0, 0.0, 0.0, 0.0, 0.0, 0.0, 0.0, 0.0, 0.0, 0.0, 0.0, 0.0, 0.0, 0.0, 0.0, 0.0, 0.0, 0.0, 0.0, 0.0, 0.0, 0.0, 0.0, 0.0, 0.0, 0.0, 0.0, 0.0, 0.0, 0.0, 0.0, 0.0, 0.0, 0.0, 0.0, 0.0, 0.0, 0.0, 0.0, 0.0, 0.0, 0.0, 0.0, 0.0, 0.0, 0.0, 0.0, 0.0, 0.0, 0.0, 0.0, 0.0, 0.0, 0.0, 0.0, 0.0, 0.0, 0.0, 0.0, 0.0, 0.0, 0.0, 0.0, 0.0, 0.0, 0.0, 0.0, 0.0, 0.0, 0.0, 0.0, 0.0, 0.0, 0.0, 0.0, 0.0, 0.0, 0.0, 0.0, 0.0, 0.0, 0.0, 0.0, 0.0, 0.0, 0.0, 0.0, 0.0, 0.0, 0.0, 0.0, 0.0, 0.0, 0.0, 0.0, 0.0, 0.0, 0.0, 0.0, 0.0, 0.0, 0.0, 0.0, 0.0, 0.0, 0.0, 0.0, 0.0, 0.0, 0.0, 0.0, 0.0, 0.0, 0.0, 0.0, 0.0, 0.0, 0.0, 0.0, 0.0, 0.0, 0.0, 0.0, 0.0, 0.0, 0.0, 0.0, 0.0, 0.0, 0.0, 0.0, 0.0, 0.0, 0.0, 0.0, 0.0, 0.0, 0.0, 0.0, 0.0, 0.0, 0.0, 0.0, 0.0, 0.0, 0.0, 0.0, 0.0, 0.0, 0.0, 0.0, 0.0, 0.0, 0.0, 0.0, 0.0, 0.0, 0.0, 0.0, 0.0, 0.0, 0.0, 0.0, 0.0, 0.0, 0.0, 0.0, 0.0, 0.0, 0.0, 0.0, 0.0, 0.0, 0.0, 0.0, 0.0, 0.0, 0.0, 0.0, 0.0, 0.0, 0.0, 0.0, 0.0, 0.0, 0.0, 0.0, 0.0, 0.0, 0.0, 0.0, 0.0, 0.0, 0.0, 0.0, 0.0, 0.0, 0.0, 0.0, 0.0, 0.0, 0.0, 0.0, 0.0, 0.0, 0.0])
me_circle_008.use_remesh_fix_poles = True
me_circle_008.use_remesh_preserve_attributes = False
me_circle_008.use_mirror_vertex_groups = False
me_circle_008.update()
me_plane_002 = bpy.data.meshes.new('Plane.002')
me_plane_002.from_pydata([(0.1003, 0.1167, 0.003383), (0.1003, 0.1167, 0.007594), (0.1018, 0.1151, 0.007594), (0.1016, 0.1151, 0.008), (0.1003, 0.1167, 0.008), (0.09734, 0.02245, 0.012), (0.1002, 0.02245, 0.002533), (0.1009, 0.02245, 0.003383), (0.0984, 0.02245, 0.01168), (0.09734, 0.02245, 0.0009978), (0.0984, 0.02245, 0.001317), (0.09937, 0.02245, 0.001835), (0.09675, 0.02245, 0.01211), (0.1018, 0.02245, 0.007594), (0.1019, 0.02245, 0.0065), (0.09937, 0.02245, 0.01116), (0.09675, 0.02245, 0.00089), (0.1002, 0.02245, 0.01047), (0.1018, 0.02245, 0.005406), (0.1014, 0.02245, 0.004353), (0.1009, 0.02245, 0.009617), (0.1016, 0.02245, 0.008), (0.1014, 0.02245, 0.008647), (0.09734, 0.1288, 0.012), (0.1003, 0.132, 0.002533), (0.1003, 0.132, 0.003383), (0.0984, 0.1291, 0.01168), (0.1025, 0.126, 0.0), (-7.451e-09, 0.126, 0.0), (0.1025, 0.126, 0.013), (-7.451e-09, 0.126, 0.013), (0.1025, 0.126, 0.006), (0.1275, 0.126, 0.0), (0.1275, 0.126, 0.006), (0.1275, 0.036, 0.0), (0.1275, 0.036, 0.006), (0.1025, 0.011, 0.0), (0.1025, 0.011, 0.006), (-7.451e-09, 0.132, 0.0), (-7.451e-09, 0.128, 0.013), (0.1025, 0.132, 0.006), (-7.451e-09, 0.132, 0.008), (0.00575, 0.01245, 2.328e-10), (0.00575, 0.01245, 0.013), (0.09734, 0.132, 0.0009978), (0.0984, 0.132, 0.001317), (0.00575, 0.132, 0.0), (0.00575, 0.126, 0.0), (0.00575, 0.128, 0.013), (0.00575, 0.126, 0.013), (0.09937, 0.132, 0.001835), (0.09675, 0.1287, 0.01211), (0.1003, 0.132, 0.007594), (0.1003, 0.132, 0.0065), (0.09937, 0.1295, 0.01116), (0.09675, 0.132, 0.00089), (0.1003, 0.13, 0.01047), (0.1003, 0.132, 0.005406), (0.1003, 0.132, 0.004353), (0.1003, 0.1307, 0.009617), (0.1003, 0.132, 0.008), (0.1003, 0.1315, 0.008647), (0.09675, 0.126, 0.013), (0.002196, 0.1315, 0.008647), (0.002196, 0.132, 0.008), (0.002196, 0.1307, 0.009617), (0.002196, 0.132, 0.004353), (0.002196, 0.132, 0.005406), (0.002196, 0.13, 0.01047), (0.00575, 0.132, 0.00089), (0.003133, 0.1295, 0.01116), (0.002196, 0.132, 0.0065), (0.002196, 0.132, 0.007594), (0.00575, 0.1287, 0.01211), (0.003133, 0.132, 0.001835), (0.004103, 0.132, 0.001317), (0.005156, 0.132, 0.0009978), (0.004103, 0.1291, 0.01168), (0.002196, 0.132, 0.003383), (0.002196, 0.132, 0.002533), (0.005156, 0.1288, 0.012), (0.001067, 0.01245, 0.008647), (0.0008708, 0.01245, 0.008), (0.001585, 0.01245, 0.009617), (0.001067, 0.01245, 0.004353), (0.0007478, 0.01245, 0.005406), (0.002283, 0.01245, 0.01047), (0.00575, 0.01245, 0.00089), (0.003133, 0.01245, 0.01116), (0.00064, 0.01245, 0.0065), (0.0007478, 0.01245, 0.007594), (0.00575, 0.01245, 0.01211), (0.003133, 0.01245, 0.001835), (0.004103, 0.01245, 0.001317), (0.005156, 0.01245, 0.0009978), (0.004103, 0.01245, 0.01168), (0.001585, 0.01245, 0.003383), (0.002283, 0.01245, 0.002533), (0.005156, 0.01245, 0.012), (0.09675, 0.128, 0.013), (0.09675, 0.126, 0.0), (0.09675, 0.132, 0.0), (0.09675, 0.02245, 0.013), (0.09675, 0.02245, 4.657e-10), (0.1025, 0.132, 0.008), (0.1025, 0.128, 0.013), (0.1025, 0.132, 0.0), (0.002196, 0.1167, 0.008), (0.0008708, 0.1151, 0.008), (0.0007478, 0.1151, 0.007594), (0.002196, 0.1167, 0.007594), (0.002196, 0.1167, 0.003383), (0.001585, 0.1151, 0.003383), (0.002283, 0.1151, 0.002533), (0.002196, 0.1167, 0.002533), (0.002196, 0.1166, 0.01047), (0.002283, 0.1151, 0.01047), (0.001585, 0.1151, 0.009617), (0.002196, 0.1167, 0.009617), (0.003133, 0.1151, 0.001835), (0.003133, 0.1167, 0.001835), (0.002196, 0.1167, 0.005406), (0.0007478, 0.1151, 0.005406), (0.001067, 0.1151, 0.004353), (0.002196, 0.1167, 0.004353), (0.00575, 0.1166, 0.01211), (0.00575, 0.1151, 0.01211), (0.005156, 0.1151, 0.012), (0.005156, 0.1166, 0.012), (0.001067, 0.1151, 0.008647), (0.002196, 0.1167, 0.008647), (0.004103, 0.1167, 0.001317), (0.004103, 0.1151, 0.001317), (0.005156, 0.1151, 0.0009978), (0.005156, 0.1167, 0.0009978), (0.003133, 0.1166, 0.01116), (0.003133, 0.1151, 0.01116), (0.00575, 0.1151, 0.00089), (0.00575, 0.1167, 0.00089), (0.004103, 0.1151, 0.01168), (0.004103, 0.1166, 0.01168), (0.002196, 0.1167, 0.0065), (0.00064, 0.1151, 0.0065), (0.1009, 0.1151, 0.003383), (0.1002, 0.1151, 0.002533), (0.1003, 0.1167, 0.002533), (0.1003, 0.1166, 0.01047), (0.1002, 0.1151, 0.01047), (0.1009, 0.1151, 0.009617), (0.1003, 0.1167, 0.009617), (0.09937, 0.1151, 0.001835), (0.09937, 0.1167, 0.001835), (0.1003, 0.1167, 0.005406), (0.1018, 0.1151, 0.005406), (0.1014, 0.1151, 0.004353), (0.1003, 0.1167, 0.004353), (0.09675, 0.1166, 0.01211), (0.09675, 0.1151, 0.01211), (0.09734, 0.1151, 0.012), (0.09734, 0.1166, 0.012), (0.1014, 0.1151, 0.008647), (0.1003, 0.1167, 0.008647), (0.0984, 0.1167, 0.001317), (0.0984, 0.1151, 0.001317), (0.09734, 0.1151, 0.0009978), (0.09734, 0.1167, 0.0009978), (0.09937, 0.1166, 0.01116), (0.09937, 0.1151, 0.01116), (0.09675, 0.1151, 0.00089), (0.09675, 0.1167, 0.00089), (0.0984, 0.1151, 0.01168), (0.0984, 0.1166, 0.01168), (0.1003, 0.1167, 0.0065), (0.1019, 0.1151, 0.0065), (0.1275, 0.132, 0.0), (0.1275, 0.132, 0.006), (0.1025, 0.0, 0.013), (0.1025, 0.0, 0.0), (0.0, 0.0, 0.0), (0.0, 0.0, 0.013), (0.1025, 0.126, 0.008), (0.1275, 0.126, 0.008), (0.1025, 0.1304, 0.008), (0.1275, 0.1304, 0.008)], [], [(101, 55, 169, 168, 16, 103, 100), (152, 172, 173, 153), (4, 161, 160, 3), (60, 61, 161, 4), (166, 171, 170, 167), (54, 26, 171, 166), (172, 1, 2, 173), (53, 52, 1, 172), (57, 53, 172, 152), (158, 157, 12, 5), (32, 33, 35, 34), (34, 35, 37, 36), (31, 37, 35, 33), (32, 34, 36, 27), (30, 49, 48, 39), (143, 154, 19, 7), (28, 30, 39, 41, 38), (39, 48, 73, 80, 77, 70, 68, 65, 63, 64, 41), (81, 83, 86, 88, 95, 98, 91, 87, 94, 93, 92, 97, 96, 84, 85, 89, 90, 82), (46, 47, 28, 38), (154, 153, 18, 19), (150, 144, 6, 11), (164, 163, 10, 9), (170, 158, 5, 8), (163, 150, 11, 10), (3, 160, 22, 21), (168, 164, 9, 16), (147, 167, 15, 17), (102, 12, 157, 156, 51, 99, 62), (167, 170, 8, 15), (173, 2, 13, 14), (64, 72, 71, 67, 66, 78, 79, 74, 75, 76, 69, 46, 38, 41), (109, 108, 82, 90), (113, 112, 96, 97), (117, 116, 86, 83), (119, 113, 97, 92), (123, 122, 85, 84), (127, 126, 91, 98), (112, 123, 84, 96), (129, 117, 83, 81), (133, 132, 93, 94), (132, 119, 92, 93), (116, 136, 88, 86), (137, 133, 94, 87), (139, 127, 98, 95), (122, 142, 89, 85), (108, 129, 81, 82), (136, 139, 95, 88), (142, 109, 90, 89), (153, 173, 14, 18), (46, 69, 138, 137, 87, 42, 47), (43, 91, 126, 125, 73, 48, 49), (26, 23, 159, 171), (160, 148, 20, 22), (60, 52, 53, 57, 58, 25, 24, 50, 45, 44, 55, 101, 106, 40, 104), (105, 99, 51, 23, 26, 54, 56, 59, 61, 60, 104), (144, 143, 7, 6), (2, 3, 21, 13), (22, 20, 17, 15, 8, 5, 12, 16, 9, 10, 11, 6, 7, 19, 18, 14, 13, 21), (148, 147, 17, 20), (71, 72, 110, 141), (141, 110, 109, 142), (70, 77, 140, 135), (135, 140, 139, 136), (64, 63, 130, 107), (107, 130, 129, 108), (67, 71, 141, 121), (121, 141, 142, 122), (77, 80, 128, 140), (140, 128, 127, 139), (69, 76, 134, 138), (138, 134, 133, 137), (68, 70, 135, 115), (115, 135, 136, 116), (75, 74, 120, 131), (131, 120, 119, 132), (76, 75, 131, 134), (134, 131, 132, 133), (63, 65, 118, 130), (130, 118, 117, 129), (78, 66, 124, 111), (111, 124, 123, 112), (80, 73, 125, 128), (128, 125, 126, 127), (66, 67, 121, 124), (124, 121, 122, 123), (74, 79, 114, 120), (120, 114, 113, 119), (65, 68, 115, 118), (118, 115, 116, 117), (79, 78, 111, 114), (114, 111, 112, 113), (72, 64, 107, 110), (110, 107, 108, 109), (171, 159, 158, 170), (55, 44, 165, 169), (169, 165, 164, 168), (56, 54, 166, 146), (146, 166, 167, 147), (45, 50, 151, 162), (162, 151, 150, 163), (44, 45, 162, 165), (165, 162, 163, 164), (61, 59, 149, 161), (161, 149, 148, 160), (25, 58, 155, 0), (0, 155, 154, 143), (23, 51, 156, 159), (159, 156, 157, 158), (58, 57, 152, 155), (155, 152, 153, 154), (50, 24, 145, 151), (151, 145, 144, 150), (59, 56, 146, 149), (149, 146, 147, 148), (24, 25, 0, 145), (145, 0, 143, 144), (52, 60, 4, 1), (1, 4, 3, 2), (32, 174, 175, 33), (106, 174, 175, 40), (175, 40, 182, 183), (177, 178, 179, 176), (30, 28, 178, 179), (30, 179, 43, 49), (176, 179, 43, 102), (105, 29, 176, 102, 62, 99), (105, 104, 40, 31, 29), (37, 31, 29, 176, 177), (37, 177, 36), (32, 27, 106, 174), (36, 177, 103, 100, 101, 106, 27), (178, 177, 103, 42), (28, 47, 42, 178), (102, 43, 91, 87, 42, 103, 16, 12), (181, 183, 182, 180), (40, 31, 180, 182), (31, 33, 181, 180), (33, 175, 183, 181)])
_uv = me_plane_002.uv_layers.new(name='UVMap')
_uv.uv.foreach_set('vector', [0.0, 0.0, 0.0, 0.0, 0.0, 0.0, 0.0, 0.0, 0.0, 0.0, 0.1098, 0.09884, 0.1098, 1.0, 0.0, 0.0, 0.0, 0.0, 0.0, 0.0, 0.0, 0.0, 0.0, 0.9427, 0.00753, 0.9483, 0.00753, 0.9483, 0.0, 0.9427, 0.0, 0.9427, 0.00753, 0.9483, 0.00753, 0.9483, 0.0, 0.9427, 0.05076, 0.9714, 0.06647, 0.9777, 0.06647, 0.9777, 0.05076, 0.9714, 0.05076, 0.9714, 0.06647, 0.9777, 0.06647, 0.9777, 0.05076, 0.9714, 0.0, 0.0, 0.0, 0.0, 0.0, 0.0, 0.0, 0.0, 0.0, 0.0, 0.0, 0.0, 0.0, 0.0, 0.0, 0.0, 0.0, 0.0, 0.0, 0.0, 0.0, 0.0, 0.0, 0.0, 0.08048, 0.9814, 0.09022, 0.9805, 0.09022, 0.9805, 0.08048, 0.9814, 1.0, 1.0, 1.0, 1.0, 1.0, 1.0, 1.0, 1.0, 1.0, 1.0, 1.0, 1.0, 1.0, 1.0, 1.0, 1.0, 1.0, 1.0, 1.0, 1.0, 1.0, 1.0, 1.0, 1.0, 1.0, 1.0, 1.0, 1.0, 1.0, 1.0, 1.0, 1.0, 0.0, 1.0, 0.1098, 1.0, 0.1098, 1.0, 0.0, 1.0, 0.0, 0.0, 0.0, 0.0, 0.0, 0.0, 0.0, 0.0, 0.0, 1.0, 0.0, 1.0, 0.0, 1.0, 0.0, 1.0, 0.0, 1.0, 0.0, 1.0, 0.1098, 1.0, 0.09022, 0.9805, 0.08048, 0.9814, 0.06647, 0.9777, 0.05076, 0.9714, 0.03504, 0.964, 0.02051, 0.9563, 0.00753, 0.9483, 0.0, 0.9427, 0.0, 1.0, 0.00753, 0.9483, 0.02051, 0.9563, 0.03504, 0.964, 0.05076, 0.9714, 0.06647, 0.9777, 0.08048, 0.9814, 0.09022, 0.9805, 0.0, 0.0, 0.0, 0.0, 0.0, 0.0, 0.0, 0.0, 0.0, 0.0, 0.0, 0.0, 0.0, 0.0, 0.0, 0.0, 0.0, 0.0, 0.0, 0.0, 0.0, 0.0, 0.1098, 1.0, 0.1098, 1.0, 0.0, 1.0, 0.0, 1.0, 0.0, 0.0, 0.0, 0.0, 0.0, 0.0, 0.0, 0.0, 0.0, 0.0, 0.0, 0.0, 0.0, 0.0, 0.0, 0.0, 0.0, 0.0, 0.0, 0.0, 0.0, 0.0, 0.0, 0.0, 0.06647, 0.9777, 0.08048, 0.9814, 0.08048, 0.9814, 0.06647, 0.9777, 0.0, 0.0, 0.0, 0.0, 0.0, 0.0, 0.0, 0.0, 0.0, 0.9427, 0.00753, 0.9483, 0.00753, 0.9483, 0.0, 0.9427, 0.0, 0.0, 0.0, 0.0, 0.0, 0.0, 0.0, 0.0, 0.03504, 0.964, 0.05076, 0.9714, 0.05076, 0.9714, 0.03504, 0.964, 0.1098, 0.09884, 0.09022, 0.9805, 0.09022, 0.9805, 0.09022, 0.9805, 0.09022, 0.9805, 0.1098, 1.0, 0.1098, 1.0, 0.05076, 0.9714, 0.06647, 0.9777, 0.06647, 0.9777, 0.05076, 0.9714, 0.0, 0.0, 0.0, 0.0, 0.0, 0.0, 0.0, 0.0, 0.0, 0.0, 0.0, 0.0, 0.0, 0.0, 0.0, 0.0, 0.0, 0.0, 0.0, 0.0, 0.0, 0.0, 0.0, 0.0, 0.0, 0.0, 0.0, 0.0, 0.0, 0.0, 0.0, 0.0, 0.0, 0.0, 0.0, 0.0, 0.0, 0.0, 0.0, 0.0, 0.0, 0.0, 0.0, 0.0, 0.0, 0.0, 0.0, 0.0, 0.0, 0.0, 0.0, 0.0, 0.02051, 0.9563, 0.03504, 0.964, 0.03504, 0.964, 0.02051, 0.9563, 0.0, 0.0, 0.0, 0.0, 0.0, 0.0, 0.0, 0.0, 0.0, 0.0, 0.0, 0.0, 0.0, 0.0, 0.0, 0.0, 0.08048, 0.9814, 0.09022, 0.9805, 0.09022, 0.9805, 0.08048, 0.9814, 0.0, 0.0, 0.0, 0.0, 0.0, 0.0, 0.0, 0.0, 0.00753, 0.9483, 0.02051, 0.9563, 0.02051, 0.9563, 0.00753, 0.9483, 0.0, 0.0, 0.0, 0.0, 0.0, 0.0, 0.0, 0.0, 0.0, 0.0, 0.0, 0.0, 0.0, 0.0, 0.0, 0.0, 0.03504, 0.964, 0.05076, 0.9714, 0.05076, 0.9714, 0.03504, 0.964, 0.0, 0.0, 0.0, 0.0, 0.0, 0.0, 0.0, 0.0, 0.06647, 0.9777, 0.08048, 0.9814, 0.08048, 0.9814, 0.06647, 0.9777, 0.0, 0.0, 0.0, 0.0, 0.0, 0.0, 0.0, 0.0, 0.0, 0.9427, 0.00753, 0.9483, 0.00753, 0.9483, 0.0, 0.9427, 0.05076, 0.9714, 0.06647, 0.9777, 0.06647, 0.9777, 0.05076, 0.9714, 0.0, 0.0, 0.0, 0.0, 0.0, 0.0, 0.0, 0.0, 0.0, 0.0, 0.0, 0.0, 0.0, 0.0, 0.0, 0.0, 0.0, 0.0, 0.0, 0.0, 0.0, 0.0, 0.0, 0.0, 0.0, 0.0, 0.1098, 0.09884, 0.1098, 1.0, 0.1098, 0.09884, 0.09022, 0.9805, 0.09022, 0.9805, 0.09022, 0.9805, 0.09022, 0.9805, 0.1098, 1.0, 0.1098, 1.0, 0.06647, 0.9777, 0.08048, 0.9814, 0.08048, 0.9814, 0.06647, 0.9777, 0.00753, 0.9483, 0.02051, 0.9563, 0.02051, 0.9563, 0.00753, 0.9483, 0.0, 0.0, 0.0, 0.0, 0.0, 0.0, 0.0, 0.0, 0.0, 0.0, 0.0, 0.0, 0.0, 0.0, 0.0, 0.0, 0.0, 0.0, 0.0, 0.0, 0.0, 0.0, 0.0, 0.0, 0.0, 0.0, 0.0, 0.0, 0.0, 0.0, 0.0, 1.0, 0.1098, 1.0, 0.09022, 0.9805, 0.08048, 0.9814, 0.06647, 0.9777, 0.05076, 0.9714, 0.03504, 0.964, 0.02051, 0.9563, 0.00753, 0.9483, 0.0, 0.9427, 0.0, 1.0, 0.0, 0.0, 0.0, 0.0, 0.0, 0.0, 0.0, 0.0, 0.0, 0.0, 0.0, 0.0, 0.0, 0.0, 0.0, 0.0, 0.00753, 0.9483, 0.02051, 0.9563, 0.03504, 0.964, 0.05076, 0.9714, 0.06647, 0.9777, 0.08048, 0.9814, 0.09022, 0.9805, 0.0, 0.0, 0.0, 0.0, 0.0, 0.0, 0.0, 0.0, 0.0, 0.0, 0.0, 0.0, 0.0, 0.0, 0.0, 0.0, 0.0, 0.0, 0.0, 0.0, 0.0, 0.0, 0.02051, 0.9563, 0.03504, 0.964, 0.03504, 0.964, 0.02051, 0.9563, 0.0, 0.0, 0.0, 0.0, 0.0, 0.0, 0.0, 0.0, 0.0, 0.0, 0.0, 0.0, 0.0, 0.0, 0.0, 0.0, 0.05076, 0.9714, 0.06647, 0.9777, 0.06647, 0.9777, 0.05076, 0.9714, 0.05076, 0.9714, 0.06647, 0.9777, 0.06647, 0.9777, 0.05076, 0.9714, 0.0, 0.9427, 0.00753, 0.9483, 0.00753, 0.9483, 0.0, 0.9427, 0.0, 0.9427, 0.00753, 0.9483, 0.00753, 0.9483, 0.0, 0.9427, 0.0, 0.0, 0.0, 0.0, 0.0, 0.0, 0.0, 0.0, 0.0, 0.0, 0.0, 0.0, 0.0, 0.0, 0.0, 0.0, 0.06647, 0.9777, 0.08048, 0.9814, 0.08048, 0.9814, 0.06647, 0.9777, 0.06647, 0.9777, 0.08048, 0.9814, 0.08048, 0.9814, 0.06647, 0.9777, 0.0, 0.0, 0.0, 0.0, 0.0, 0.0, 0.0, 0.0, 0.0, 0.0, 0.0, 0.0, 0.0, 0.0, 0.0, 0.0, 0.03504, 0.964, 0.05076, 0.9714, 0.05076, 0.9714, 0.03504, 0.964, 0.03504, 0.964, 0.05076, 0.9714, 0.05076, 0.9714, 0.03504, 0.964, 0.0, 0.0, 0.0, 0.0, 0.0, 0.0, 0.0, 0.0, 0.0, 0.0, 0.0, 0.0, 0.0, 0.0, 0.0, 0.0, 0.0, 0.0, 0.0, 0.0, 0.0, 0.0, 0.0, 0.0, 0.0, 0.0, 0.0, 0.0, 0.0, 0.0, 0.0, 0.0, 0.00753, 0.9483, 0.02051, 0.9563, 0.02051, 0.9563, 0.00753, 0.9483, 0.00753, 0.9483, 0.02051, 0.9563, 0.02051, 0.9563, 0.00753, 0.9483, 0.0, 0.0, 0.0, 0.0, 0.0, 0.0, 0.0, 0.0, 0.0, 0.0, 0.0, 0.0, 0.0, 0.0, 0.0, 0.0, 0.08048, 0.9814, 0.09022, 0.9805, 0.09022, 0.9805, 0.08048, 0.9814, 0.08048, 0.9814, 0.09022, 0.9805, 0.09022, 0.9805, 0.08048, 0.9814, 0.0, 0.0, 0.0, 0.0, 0.0, 0.0, 0.0, 0.0, 0.0, 0.0, 0.0, 0.0, 0.0, 0.0, 0.0, 0.0, 0.0, 0.0, 0.0, 0.0, 0.0, 0.0, 0.0, 0.0, 0.0, 0.0, 0.0, 0.0, 0.0, 0.0, 0.0, 0.0, 0.02051, 0.9563, 0.03504, 0.964, 0.03504, 0.964, 0.02051, 0.9563, 0.02051, 0.9563, 0.03504, 0.964, 0.03504, 0.964, 0.02051, 0.9563, 0.0, 0.0, 0.0, 0.0, 0.0, 0.0, 0.0, 0.0, 0.0, 0.0, 0.0, 0.0, 0.0, 0.0, 0.0, 0.0, 0.0, 0.0, 0.0, 0.0, 0.0, 0.0, 0.0, 0.0, 0.0, 0.0, 0.0, 0.0, 0.0, 0.0, 0.0, 0.0, 0.06647, 0.9777, 0.08048, 0.9814, 0.08048, 0.9814, 0.06647, 0.9777, 0.0, 0.0, 0.0, 0.0, 0.0, 0.0, 0.0, 0.0, 0.0, 0.0, 0.0, 0.0, 0.0, 0.0, 0.0, 0.0, 0.03504, 0.964, 0.05076, 0.9714, 0.05076, 0.9714, 0.03504, 0.964, 0.03504, 0.964, 0.05076, 0.9714, 0.05076, 0.9714, 0.03504, 0.964, 0.0, 0.0, 0.0, 0.0, 0.0, 0.0, 0.0, 0.0, 0.0, 0.0, 0.0, 0.0, 0.0, 0.0, 0.0, 0.0, 0.0, 0.0, 0.0, 0.0, 0.0, 0.0, 0.0, 0.0, 0.0, 0.0, 0.0, 0.0, 0.0, 0.0, 0.0, 0.0, 0.00753, 0.9483, 0.02051, 0.9563, 0.02051, 0.9563, 0.00753, 0.9483, 0.00753, 0.9483, 0.02051, 0.9563, 0.02051, 0.9563, 0.00753, 0.9483, 0.0, 0.0, 0.0, 0.0, 0.0, 0.0, 0.0, 0.0, 0.0, 0.0, 0.0, 0.0, 0.0, 0.0, 0.0, 0.0, 0.08048, 0.9814, 0.09022, 0.9805, 0.09022, 0.9805, 0.08048, 0.9814, 0.08048, 0.9814, 0.09022, 0.9805, 0.09022, 0.9805, 0.08048, 0.9814, 0.0, 0.0, 0.0, 0.0, 0.0, 0.0, 0.0, 0.0, 0.0, 0.0, 0.0, 0.0, 0.0, 0.0, 0.0, 0.0, 0.0, 0.0, 0.0, 0.0, 0.0, 0.0, 0.0, 0.0, 0.0, 0.0, 0.0, 0.0, 0.0, 0.0, 0.0, 0.0, 0.02051, 0.9563, 0.03504, 0.964, 0.03504, 0.964, 0.02051, 0.9563, 0.02051, 0.9563, 0.03504, 0.964, 0.03504, 0.964, 0.02051, 0.9563, 0.0, 0.0, 0.0, 0.0, 0.0, 0.0, 0.0, 0.0, 0.0, 0.0, 0.0, 0.0, 0.0, 0.0, 0.0, 0.0, 0.0, 0.0, 0.0, 0.0, 0.0, 0.0, 0.0, 0.0, 0.0, 0.0, 0.0, 0.0, 0.0, 0.0, 0.0, 0.0, 1.0, 1.0, 0.0, 0.0, 0.0, 0.0, 1.0, 1.0, 0.0, 0.0, 0.0, 0.0, 0.0, 0.0, 0.0, 0.0, 0.0, 0.0, 0.0, 0.0, 0.0, 0.0, 0.0, 0.0, 0.0, 0.0, 0.0, 0.0, 0.0, 0.0, 0.0, 0.0, 0.0, 1.0, 0.0, 1.0, 0.0, 0.0, 0.0, 0.0, 0.0, 1.0, 0.0, 0.0, 0.1098, 0.09884, 0.1098, 1.0, 0.0, 0.0, 0.0, 0.0, 0.1098, 0.09884, 0.0, 0.0, 0.0, 1.0, 0.0, 0.0, 0.0, 0.0, 0.1098, 0.09884, 0.1098, 1.0, 0.1098, 1.0, 0.0, 1.0, 0.0, 1.0, 0.0, 0.0, 1.0, 1.0, 0.0, 0.0, 1.0, 1.0, 1.0, 1.0, 0.0, 0.0, 0.0, 0.0, 0.0, 0.0, 1.0, 1.0, 0.0, 0.0, 1.0, 1.0, 1.0, 1.0, 1.0, 1.0, 0.0, 0.0, 0.0, 0.0, 1.0, 1.0, 0.0, 0.0, 0.1098, 0.09884, 0.1098, 1.0, 0.0, 0.0, 0.0, 0.0, 1.0, 1.0, 0.0, 0.0, 0.0, 0.0, 0.1098, 0.09884, 0.0, 0.0, 0.0, 1.0, 0.1098, 1.0, 0.0, 0.0, 0.0, 0.0, 0.0, 0.0, 0.1098, 0.09884, 0.09022, 0.9805, 0.0, 0.0, 0.1098, 0.09884, 0.1098, 0.09884, 0.0, 0.0, 0.09022, 0.9805, 1.0, 1.0, 0.0, 0.0, 0.0, 0.0, 1.0, 1.0, 0.0, 0.0, 1.0, 1.0, 1.0, 1.0, 0.0, 0.0, 1.0, 1.0, 1.0, 1.0, 1.0, 1.0, 1.0, 1.0, 1.0, 1.0, 0.0, 0.0, 0.0, 0.0, 1.0, 1.0])
me_plane_002.use_remesh_fix_poles = True
me_plane_002.use_remesh_preserve_attributes = False
me_plane_002.use_mirror_vertex_groups = False
me_plane_002.update()
me_circle_010 = bpy.data.meshes.new('Circle.010')
me_circle_010.from_pydata([(6.321, 31.78, 13.0), (12.4, 29.93, 13.0), (18.0, 26.94, 13.0), (22.91, 22.91, 13.0), (26.94, 18.0, 13.0), (29.93, 12.4, 13.0), (31.78, 6.321, 13.0), (32.4, 3.372e-05, 13.0), (31.78, -6.321, 13.0), (29.93, -12.4, 13.0), (26.94, -18.0, 13.0), (22.91, -22.91, 13.0), (18.0, -26.94, 13.0), (12.4, -29.93, 13.0), (6.321, -31.78, 13.0), (9.752e-06, -32.4, 13.0), (-6.321, -31.78, 13.0), (-12.4, -29.93, 13.0), (-18.0, -26.94, 13.0), (-22.91, -22.91, 13.0), (-26.94, -18.0, 13.0), (-29.93, -12.4, 13.0), (-31.78, -6.321, 13.0), (-32.4, 4.883e-06, 13.0), (-31.78, 6.321, 13.0), (-29.93, 12.4, 13.0), (-26.94, 18.0, 13.0), (-22.91, 22.91, 13.0), (-18.0, 26.94, 13.0), (-12.4, 29.93, 13.0), (-6.321, 31.78, 13.0), (-8.05e-07, 32.4, 13.0), (9.46e-07, 45.76, 13.0), (-8.927, 44.88, 13.0), (-17.51, 42.28, 13.0), (-25.42, 38.05, 13.0), (-32.36, 32.36, 13.0), (-38.05, 25.42, 13.0), (-42.28, 17.51, 13.0), (-44.88, 8.927, 13.0), (-45.76, 1.868e-06, 13.0), (-44.88, -8.927, 13.0), (-42.28, -17.51, 13.0), (-38.05, -25.42, 13.0), (-32.36, -32.36, 13.0), (-25.42, -38.05, 13.0), (-17.51, -42.28, 13.0), (-8.927, -44.88, 13.0), (1.586e-05, -45.76, 13.0), (8.927, -44.88, 13.0), (17.51, -42.28, 13.0), (25.42, -38.05, 13.0), (32.36, -32.36, 13.0), (38.05, -25.42, 13.0), (42.28, -17.51, 13.0), (44.88, -8.927, 13.0), (45.76, 4.26e-05, 13.0), (44.88, 8.927, 13.0), (42.28, 17.51, 13.0), (38.05, 25.42, 13.0), (32.36, 32.36, 13.0), (25.42, 38.05, 13.0), (17.51, 42.28, 13.0), (8.927, 44.88, 13.0), (6.321, 31.78, 1.986), (12.4, 29.93, 1.986), (18.0, 26.94, 1.986), (22.91, 22.91, 1.986), (26.94, 18.0, 1.986), (29.93, 12.4, 1.986), (31.78, 6.321, 1.986), (32.4, 3.372e-05, 1.986), (31.78, -6.321, 1.986), (29.93, -12.4, 1.986), (26.94, -18.0, 1.986), (22.91, -22.91, 1.986), (18.0, -26.94, 1.986), (12.4, -29.93, 1.986), (6.321, -31.78, 1.986), (9.752e-06, -32.4, 1.986), (-6.321, -31.78, 1.986), (-12.4, -29.93, 1.986), (-18.0, -26.94, 1.986), (-22.91, -22.91, 1.986), (-26.94, -18.0, 1.986), (-29.93, -12.4, 1.986), (-31.78, -6.321, 1.986), (-32.4, 4.883e-06, 1.986), (-31.78, 6.321, 1.986), (-29.93, 12.4, 1.986), (-26.94, 18.0, 1.986), (-22.91, 22.91, 1.986), (-18.0, 26.94, 1.986), (-12.4, 29.93, 1.986), (-6.321, 31.78, 1.986), (-8.05e-07, 32.4, 1.986), (1.409e-06, 45.76, 38.25), (-8.927, 44.88, 38.25), (-17.51, 42.28, 38.25), (-25.42, 38.05, 38.25), (-32.36, 32.36, 38.25), (-38.05, 25.42, 38.25), (-42.28, 17.51, 38.25), (-44.88, 8.927, 38.25), (-45.76, 1.868e-06, 38.25), (-44.88, -8.927, 38.25), (-42.28, -17.51, 38.25), (-38.05, -25.42, 38.25), (-32.36, -32.36, 38.25), (-25.42, -38.05, 38.25), (-17.51, -42.28, 38.25), (-8.927, -44.88, 38.25), (1.632e-05, -45.76, 38.25), (8.927, -44.88, 38.25), (17.51, -42.28, 38.25), (25.42, -38.05, 38.25), (32.36, -32.36, 38.25), (38.05, -25.42, 38.25), (42.28, -17.51, 38.25), (44.88, -8.927, 38.25), (45.76, 4.26e-05, 38.25), (44.88, 8.927, 38.25), (42.28, 17.51, 38.25), (38.05, 25.42, 38.25), (32.36, 32.36, 38.25), (25.42, 38.05, 38.25), (17.51, 42.28, 38.25), (8.927, 44.88, 38.25), (-7.804, 59.97, 13.0), (0.0, 60.74, 13.0), (7.804, 59.97, 13.0), (-7.804, 59.97, 38.25), (4.05e-07, 60.74, 38.25), (7.804, 59.97, 38.25)], [], [(50, 51, 115, 114), (10, 11, 75, 74), (52, 51, 12, 11), (39, 38, 25, 24), (53, 52, 11, 10), (40, 39, 24, 23), (54, 53, 10, 9), (41, 40, 23, 22), (55, 54, 9, 8), (42, 41, 22, 21), (56, 55, 8, 7), (43, 42, 21, 20), (57, 56, 7, 6), (44, 43, 20, 19), (58, 57, 6, 5), (45, 44, 19, 18), (59, 58, 5, 4), (46, 45, 18, 17), (33, 32, 31, 30), (60, 59, 4, 3), (47, 46, 17, 16), (34, 33, 30, 29), (61, 60, 3, 2), (48, 47, 16, 15), (35, 34, 29, 28), (62, 61, 2, 1), (49, 48, 15, 14), (36, 35, 28, 27), (63, 62, 1, 0), (50, 49, 14, 13), (37, 36, 27, 26), (32, 63, 0, 31), (51, 50, 13, 12), (38, 37, 26, 25), (94, 95, 64, 65, 66, 67, 68, 69, 70, 71, 72, 73, 74, 75, 76, 77, 78, 79, 80, 81, 82, 83, 84, 85, 86, 87, 88, 89, 90, 91, 92, 93), (24, 25, 89, 88), (11, 12, 76, 75), (25, 26, 90, 89), (12, 13, 77, 76), (26, 27, 91, 90), (13, 14, 78, 77), (31, 0, 64, 95), (27, 28, 92, 91), (14, 15, 79, 78), (1, 2, 66, 65), (28, 29, 93, 92), (15, 16, 80, 79), (2, 3, 67, 66), (29, 30, 94, 93), (16, 17, 81, 80), (3, 4, 68, 67), (30, 31, 95, 94), (17, 18, 82, 81), (4, 5, 69, 68), (0, 1, 65, 64), (18, 19, 83, 82), (5, 6, 70, 69), (19, 20, 84, 83), (6, 7, 71, 70), (20, 21, 85, 84), (7, 8, 72, 71), (21, 22, 86, 85), (8, 9, 73, 72), (22, 23, 87, 86), (9, 10, 74, 73), (23, 24, 88, 87), (97, 98, 99, 100, 101, 102, 103, 104, 105, 106, 107, 108, 109, 110, 111, 112, 113, 114, 115, 116, 117, 118, 119, 120, 121, 122, 123, 124, 125, 126, 127, 96), (37, 38, 102, 101), (51, 52, 116, 115), (38, 39, 103, 102), (52, 53, 117, 116), (39, 40, 104, 103), (53, 54, 118, 117), (40, 41, 105, 104), (54, 55, 119, 118), (41, 42, 106, 105), (55, 56, 120, 119), (42, 43, 107, 106), (56, 57, 121, 120), (43, 44, 108, 107), (57, 58, 122, 121), (44, 45, 109, 108), (58, 59, 123, 122), (45, 46, 110, 109), (63, 32, 129, 130), (59, 60, 124, 123), (46, 47, 111, 110), (33, 34, 98, 97), (60, 61, 125, 124), (47, 48, 112, 111), (34, 35, 99, 98), (61, 62, 126, 125), (48, 49, 113, 112), (35, 36, 100, 99), (62, 63, 127, 126), (49, 50, 114, 113), (36, 37, 101, 100), (32, 33, 128, 129), (129, 128, 131, 132), (130, 129, 132, 133), (97, 96, 132, 131), (96, 127, 133, 132), (127, 63, 130, 133), (33, 97, 131, 128)])
me_circle_010.use_remesh_fix_poles = True
me_circle_010.use_remesh_preserve_attributes = False
me_circle_010.use_mirror_vertex_groups = False
me_circle_010.update()

# ---- objects
ob_light = bpy.data.objects.new('Light', light_light)
ob_camera = bpy.data.objects.new('Camera', cam_camera)
ob_outer_part = bpy.data.objects.new('outer_part', me_plane)
ob_circle = bpy.data.objects.new('Circle', me_circle_001)
ob_cube = bpy.data.objects.new('Cube', me_cube_001)
ob_cube_001 = bpy.data.objects.new('Cube.001', me_cube_002)
ob_left_addition = bpy.data.objects.new('left_addition', me_circle_002)
ob_right_addition = bpy.data.objects.new('right_addition', me_circle_003)
ob_right_subtraction = bpy.data.objects.new('right_subtraction', me_circle_004)
ob_left_subtraction = bpy.data.objects.new('left_subtraction', me_circle_005)
ob_circle_001 = bpy.data.objects.new('Circle.001', me_circle_008)
ob_outer_part_001 = bpy.data.objects.new('outer_part.001', me_plane_002)
ob_circle_003 = bpy.data.objects.new('Circle.003', me_circle_010)

# ---- transforms, parenting, visibility, modifiers, constraints
ob_light.location = (4.076, 1.005, 5.904)
ob_light.rotation_euler = (0.6503, 0.05522, 1.866)
ob_light.lock_rotations_4d = False
ob_light.empty_display_type = 'ARROWS'
ob_light.color = (0.0, 0.0, 0.0, 0.0)
ob_light.lineart.crease_threshold = 0.0
ob_camera.location = (7.359, -6.926, 4.958)
ob_camera.rotation_euler = (1.109, 0.0, 0.8149)
ob_camera.lock_rotations_4d = False
ob_camera.empty_display_type = 'ARROWS'
ob_camera.color = (0.0, 0.0, 0.0, 0.0)
ob_camera.display_type = 'WIRE'
ob_camera.lineart.crease_threshold = 0.0
ob_outer_part.location = (0.0, 0.0, 0.0)
ob_outer_part.scale = (1000.0, 1000.0, 1000.0)
ob_outer_part.lineart.crease_threshold = 0.0
_m = ob_outer_part.modifiers.new('Boolean', 'BOOLEAN')
_m.object = ob_circle_003
_m.solver = 'FAST'
ob_circle.location = (0.05125, 0.09442, -0.00344)
ob_circle.lineart.crease_threshold = 0.0
ob_cube.location = (0.05125, 0.1307, 0.01301)
ob_cube.scale = (0.01, 0.02, 0.02)
ob_cube.lineart.crease_threshold = 0.0
ob_cube_001.location = (0.05125, 0.1125, 0.006861)
ob_cube_001.scale = (0.04, 0.1, 0.01)
ob_cube_001.lineart.crease_threshold = 0.0
ob_left_addition.location = (0.01125, 0.132, 0.0065)
ob_left_addition.rotation_euler = (1.571, -0.0, 0.0)
ob_left_addition.scale = (0.15, 0.15, 0.15)
ob_left_addition.lineart.crease_threshold = 0.0
ob_right_addition.location = (0.09125, 0.132, 0.0065)
ob_right_addition.rotation_euler = (1.571, -0.0, 0.0)
ob_right_addition.scale = (-0.15, -0.15, 0.15)
ob_right_addition.lineart.crease_threshold = 0.0
ob_right_subtraction.location = (0.09125, 0.132, 0.0065)
ob_right_subtraction.rotation_euler = (1.571, -0.0, 0.0)
ob_right_subtraction.scale = (0.165, 0.165, 0.15)
ob_right_subtraction.lineart.crease_threshold = 0.0
ob_left_subtraction.location = (0.01125, 0.1348, 0.0065)
ob_left_subtraction.rotation_euler = (1.571, -0.0, 0.0)
ob_left_subtraction.scale = (0.165, 0.165, 0.15)
ob_left_subtraction.lineart.crease_threshold = 0.0
ob_circle_001.location = (0.05125, 0.2189, 0.01896)
ob_circle_001.lineart.crease_threshold = 0.0
ob_outer_part_001.location = (0.0, -67.15, 0.0)
ob_outer_part_001.scale = (1000.0, 1000.0, 1000.0)
ob_outer_part_001.lineart.crease_threshold = 0.0
ob_circle_003.location = (51.87, 71.9, -11.16)
ob_circle_003.lineart.crease_threshold = 0.0

# ---- collection membership
col_collection.objects.link(ob_light)
col_collection.objects.link(ob_camera)
col_collection.objects.link(ob_outer_part)
col_collection.objects.link(ob_circle)
col_collection.objects.link(ob_cube)
col_collection.objects.link(ob_cube_001)
col_collection.objects.link(ob_left_addition)
col_collection.objects.link(ob_right_addition)
col_collection.objects.link(ob_right_subtraction)
col_collection.objects.link(ob_left_subtraction)
col_collection.objects.link(ob_circle_001)
col_collection.objects.link(ob_outer_part_001)
col_collection.objects.link(ob_circle_003)

# ---- scene / render settings (as saved in the file)
scene.camera = ob_camera
scene.frame_start = 1; scene.frame_end = 250; scene.frame_set(2)
scene.render.engine = 'BLENDER_EEVEE_NEXT'
scene.cycles.use_denoising = False
scene.cycles.samples = 128
scene.cycles.sampling_pattern = 'TABULATED_SOBOL'
scene.cycles.use_adaptive_sampling = False
scene.cycles.use_light_tree = False
scene.view_settings.view_transform = 'Filmic'
scene.unit_settings.scale_length = 0.001
bpy.context.view_layer.update()

